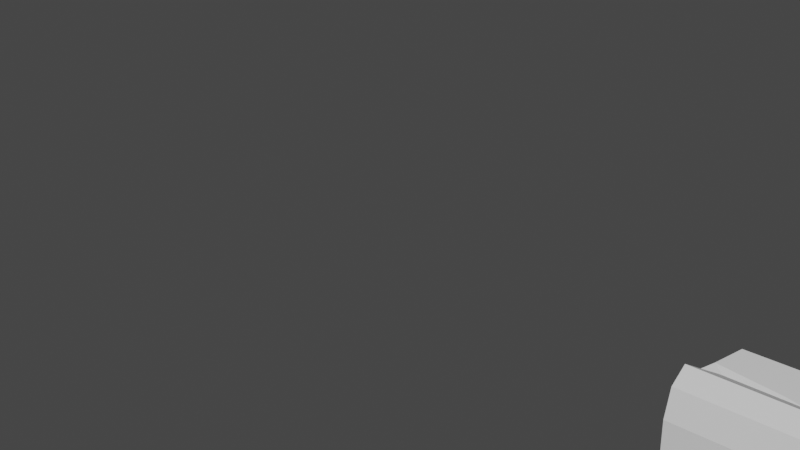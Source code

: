 # Source: largehuman.blend  (saved by Blender 2.90.8; exported with 4.5.12 LTS)
import bpy
from mathutils import Matrix  # noqa: F401  (used for matrix-valued properties, if any)

bpy.ops.wm.read_factory_settings(use_empty=True)
scene = bpy.context.scene
scene.name = 'Scene'

# ---- collections
col_collection = bpy.data.collections.new('Collection'); scene.collection.children.link(col_collection)
col_background = bpy.data.collections.new('Background'); scene.collection.children.link(col_background)

# ---- world
world_world = bpy.data.worlds.new('World'); scene.world = world_world
world_world.use_nodes = True; world_world.node_tree.nodes.clear()
_N = world_world.node_tree.nodes; _L = world_world.node_tree.links
n0 = _N.new('ShaderNodeOutputWorld'); n0.name = 'World Output'; n0.location = (300, 300)
n1 = _N.new('ShaderNodeBackground'); n1.name = 'Background'; n1.location = (10, 300)
n1.inputs[0].default_value = (0.05088, 0.05088, 0.05088, 1.0)
_L.new(n1.outputs[0], n0.inputs[0])
n0.is_active_output = True
world_world.color = (0.05088, 0.05088, 0.05088)
world_world.use_sun_shadow = False
world_world.sun_shadow_jitter_overblur = 0.0

# ---- meshes
me_cube_001 = bpy.data.meshes.new('Cube.001')
me_cube_001.from_pydata([(-0.1634, -0.4319, -0.6094), (-0.3055, -0.3697, 0.6195), (-0.1576, 0.1392, -0.5376), (-0.3055, 0.3586, 0.6471), (0.1413, -0.4319, -0.6094), (0.2729, -0.3697, 0.6195), (0.1471, 0.1392, -0.5376), (0.2729, 0.3586, 0.6471), (-0.5064, -0.6686, -0.1198), (-0.4901, 0.5294, 0.03263), (0.4901, 0.5294, 0.03263), (0.4738, -0.6686, -0.1198)], [], [(8, 1, 3, 9), (9, 3, 7, 10), (10, 7, 5, 11), (11, 5, 1, 8), (2, 6, 4, 0), (7, 3, 1, 5), (4, 11, 8, 0), (6, 10, 11, 4), (2, 9, 10, 6), (0, 8, 9, 2)])
_uv = me_cube_001.uv_layers.new(name='UVMap')
_uv.uv.foreach_set('vector', [0.5, 0.0, 0.625, 0.0, 0.625, 0.25, 0.5, 0.25, 0.5, 0.25, 0.625, 0.25, 0.625, 0.5, 0.5, 0.5, 0.5, 0.5, 0.625, 0.5, 0.625, 0.75, 0.5, 0.75, 0.5, 0.75, 0.625, 0.75, 0.625, 1.0, 0.5, 1.0, 0.125, 0.5, 0.375, 0.5, 0.375, 0.75, 0.125, 0.75, 0.625, 0.5, 0.875, 0.5, 0.875, 0.75, 0.625, 0.75, 0.375, 0.75, 0.5, 0.75, 0.5, 1.0, 0.375, 1.0, 0.375, 0.5, 0.5, 0.5, 0.5, 0.75, 0.375, 0.75, 0.375, 0.25, 0.5, 0.25, 0.5, 0.5, 0.375, 0.5, 0.375, 0.0, 0.5, 0.0, 0.5, 0.25, 0.375, 0.25])
me_cube_001.use_remesh_fix_poles = True
me_cube_001.use_remesh_preserve_attributes = False
me_cube_001.use_mirror_vertex_groups = False
me_cube_001.update()
me_cube_002 = bpy.data.meshes.new('Cube.002')
me_cube_002.from_pydata([(0.282, 0.1242, 0.4317), (0.282, 0.3995, -0.2053), (0.282, -0.3995, 0.2053), (0.282, -0.1242, -0.4317), (-0.282, 0.1242, 0.4317), (-0.282, 0.3995, -0.2053), (-0.282, -0.3995, 0.2053), (-0.282, -0.1242, -0.4317)], [], [(0, 2, 3, 1), (2, 6, 7, 3), (6, 4, 5, 7), (4, 0, 1, 5), (2, 6, 4, 0), (7, 3, 1, 5)])
_uv = me_cube_002.uv_layers.new(name='UVMap')
_uv.uv.foreach_set('vector', [0.375, 0.0, 0.375, 0.25, 0.625, 0.25, 0.625, 0.0, 0.375, 0.25, 0.375, 0.5, 0.625, 0.5, 0.625, 0.25, 0.375, 0.5, 0.375, 0.75, 0.625, 0.75, 0.625, 0.5, 0.375, 0.75, 0.375, 1.0, 0.625, 1.0, 0.625, 0.75, 0.125, 0.5, 0.375, 0.5, 0.375, 0.75, 0.125, 0.75, 0.625, 0.5, 0.875, 0.5, 0.875, 0.75, 0.625, 0.75])
me_cube_002.use_remesh_fix_poles = True
me_cube_002.use_remesh_preserve_attributes = False
me_cube_002.use_mirror_vertex_groups = False
me_cube_002.update()
me_cube_003 = bpy.data.meshes.new('Cube.003')
me_cube_003.from_pydata([(-0.8654, -0.8853, -1.117), (-0.7035, -0.6003, 0.3618), (-0.8654, 0.6007, -1.137), (-0.6797, 0.3287, 0.8919), (0.8256, -0.8853, -1.117), (0.6373, -0.6003, 0.3618), (0.8256, 0.6007, -1.137), (0.5895, 0.3287, 0.884), (-1.086, -0.9913, -0.1977), (-1.086, 1.005, -0.03868), (1.006, 1.005, -0.03868), (1.006, -0.9913, -0.1977), (-1.059, 0.8058, -0.7101), (0.9995, 0.8058, -0.7101), (0.9995, -0.9052, -0.5643), (-1.059, -0.9052, -0.5643)], [], [(8, 1, 3, 9), (9, 3, 7, 10), (10, 7, 5, 11), (11, 5, 1, 8), (2, 6, 4, 0), (7, 3, 1, 5), (14, 11, 8, 15), (13, 10, 11, 14), (12, 9, 10, 13), (15, 8, 9, 12), (0, 15, 12, 2), (2, 12, 13, 6), (6, 13, 14, 4), (4, 14, 15, 0)])
_uv = me_cube_003.uv_layers.new(name='UVMap')
_uv.uv.foreach_set('vector', [0.5341, 0.0, 0.625, 0.0, 0.625, 0.25, 0.5341, 0.25, 0.5341, 0.25, 0.625, 0.25, 0.625, 0.5, 0.5341, 0.5, 0.5341, 0.5, 0.625, 0.5, 0.625, 0.75, 0.5341, 0.75, 0.5341, 0.75, 0.625, 0.75, 0.625, 1.0, 0.5341, 1.0, 0.125, 0.5318, 0.375, 0.5318, 0.375, 0.75, 0.125, 0.75, 0.625, 0.5, 0.875, 0.5, 0.875, 0.75, 0.625, 0.75, 0.4546, 0.75, 0.5341, 0.75, 0.5341, 1.0, 0.4546, 1.0, 0.4546, 0.5, 0.5341, 0.5, 0.5341, 0.75, 0.4546, 0.75, 0.4546, 0.25, 0.5341, 0.25, 0.5341, 0.5, 0.4546, 0.5, 0.4546, 0.0, 0.5341, 0.0, 0.5341, 0.25, 0.4546, 0.25, 0.375, 0.0, 0.4546, 0.0, 0.4546, 0.25, 0.375, 0.2182, 0.375, 0.2182, 0.4546, 0.25, 0.4546, 0.5, 0.375, 0.5318, 0.375, 0.5318, 0.4546, 0.5, 0.4546, 0.75, 0.375, 0.75, 0.375, 0.75, 0.4546, 0.75, 0.4546, 1.0, 0.375, 1.0])
me_cube_003.use_remesh_fix_poles = True
me_cube_003.use_remesh_preserve_attributes = False
me_cube_003.use_mirror_vertex_groups = False
me_cube_003.update()
me_cube_004 = bpy.data.meshes.new('Cube.004')
me_cube_004.from_pydata([(-0.706, -0.6861, 0.452), (-0.706, -0.6861, -0.452), (-0.706, 0.6132, 0.452), (-0.706, 0.6132, -0.452), (0.706, -0.6861, 0.452), (0.706, -0.6861, -0.452), (0.706, 0.6132, 0.452), (0.706, 0.6132, -0.452), (-0.706, -0.6861, 0.0), (-0.706, 0.4475, -0.07289), (0.706, 0.4475, -0.07289), (0.706, -0.6861, 0.0)], [], [(8, 9, 3, 1), (9, 10, 7, 3), (10, 11, 5, 7), (11, 8, 1, 5), (2, 6, 4, 0), (7, 3, 1, 5), (4, 0, 8, 11), (6, 4, 11, 10), (2, 6, 10, 9), (0, 2, 9, 8)])
_uv = me_cube_004.uv_layers.new(name='UVMap')
_uv.uv.foreach_set('vector', [0.5, 0.0, 0.5, 0.25, 0.625, 0.25, 0.625, 0.0, 0.5, 0.25, 0.5, 0.5, 0.625, 0.5, 0.625, 0.25, 0.5, 0.5, 0.5, 0.75, 0.625, 0.75, 0.625, 0.5, 0.5, 0.75, 0.5, 1.0, 0.625, 1.0, 0.625, 0.75, 0.125, 0.5, 0.375, 0.5, 0.375, 0.75, 0.125, 0.75, 0.625, 0.5, 0.875, 0.5, 0.875, 0.75, 0.625, 0.75, 0.375, 0.75, 0.375, 1.0, 0.5, 1.0, 0.5, 0.75, 0.375, 0.5, 0.375, 0.75, 0.5, 0.75, 0.5, 0.5, 0.375, 0.25, 0.375, 0.5, 0.5, 0.5, 0.5, 0.25, 0.375, 0.0, 0.375, 0.25, 0.5, 0.25, 0.5, 0.0])
me_cube_004.use_remesh_fix_poles = True
me_cube_004.use_remesh_preserve_attributes = False
me_cube_004.use_mirror_vertex_groups = False
me_cube_004.update()
me_cube_005 = bpy.data.meshes.new('Cube.005')
me_cube_005.from_pydata([(1.115, 0.6439, -0.2336), (0.8367, 0.6041, 0.6763), (1.115, -0.8349, -0.2336), (0.8367, -0.8349, 0.6763), (-1.079, 0.6439, -0.2336), (-0.821, 0.6041, 0.6763), (-1.079, -0.8349, -0.28), (-0.821, -0.8349, 0.6763), (0.0145, -0.6361, -0.5782), (0.007875, -0.8349, 0.6763), (0.0145, 0.6903, -0.3198), (0.007875, 0.7499, 0.5239), (0.9562, 0.8594, 0.2268), (0.9562, -0.8349, 0.2003), (-0.9375, -0.8349, 0.1799), (-0.9375, 0.8594, 0.2064), (0.007875, 0.8594, 0.06946), (0.007875, -0.8349, 0.04296)], [], [(12, 1, 3, 13), (17, 9, 7, 14), (14, 7, 5, 15), (16, 11, 1, 12), (8, 6, 4, 10), (9, 3, 1, 11), (7, 9, 11, 5), (2, 8, 10, 0), (15, 5, 11, 16), (13, 3, 9, 17), (2, 13, 17, 8), (4, 15, 16, 10), (10, 16, 12, 0), (6, 14, 15, 4), (8, 17, 14, 6), (0, 12, 13, 2)])
_uv = me_cube_005.uv_layers.new(name='UVMap')
_uv.uv.foreach_set('vector', [0.515, 0.0, 0.625, 0.0, 0.625, 0.25, 0.515, 0.25, 0.515, 0.375, 0.625, 0.375, 0.625, 0.5, 0.515, 0.5, 0.515, 0.5, 0.625, 0.5, 0.625, 0.75, 0.515, 0.75, 0.515, 0.875, 0.625, 0.875, 0.625, 1.0, 0.515, 1.0, 0.25, 0.5, 0.375, 0.5, 0.375, 0.75, 0.25, 0.75, 0.75, 0.5, 0.875, 0.5, 0.875, 0.75, 0.75, 0.75, 0.625, 0.5, 0.75, 0.5, 0.75, 0.75, 0.625, 0.75, 0.125, 0.5, 0.25, 0.5, 0.25, 0.75, 0.125, 0.75, 0.515, 0.75, 0.625, 0.75, 0.625, 0.875, 0.515, 0.875, 0.515, 0.25, 0.625, 0.25, 0.625, 0.375, 0.515, 0.375, 0.375, 0.25, 0.515, 0.25, 0.515, 0.375, 0.375, 0.375, 0.375, 0.75, 0.515, 0.75, 0.515, 0.875, 0.375, 0.875, 0.375, 0.875, 0.515, 0.875, 0.515, 1.0, 0.375, 1.0, 0.375, 0.5, 0.515, 0.5, 0.515, 0.75, 0.375, 0.75, 0.375, 0.375, 0.515, 0.375, 0.515, 0.5, 0.375, 0.5, 0.375, 0.0, 0.515, 0.0, 0.515, 0.25, 0.375, 0.25])
me_cube_005.use_remesh_fix_poles = True
me_cube_005.use_remesh_preserve_attributes = False
me_cube_005.use_mirror_vertex_groups = False
me_cube_005.update()
me_icosphere = bpy.data.meshes.new('Icosphere')
me_icosphere.from_pydata([(0.0, 0.0, 0.4198), (-0.3038, 0.2207, 0.1877), (0.116, 0.3571, 0.1877), (0.3755, 0.0, 0.1877), (0.116, -0.3571, 0.1877), (-0.3038, -0.2207, 0.1877), (-0.116, 0.3571, -0.1877), (0.3038, 0.2207, -0.1877), (0.3038, -0.2207, -0.1877), (-0.116, -0.3571, -0.1877), (-0.3755, 0.0, -0.1877), (0.0, 0.0, -0.4198), (0.0682, 0.2099, 0.3571), (-0.1785, 0.1297, 0.3571), (-0.1103, 0.3396, 0.2207), (-0.3571, 0.0, 0.2207), (-0.1785, -0.1297, 0.3571), (0.2207, 0.0, 0.3571), (0.2889, 0.2099, 0.2207), (0.0682, -0.2099, 0.3571), (0.2889, -0.2099, 0.2207), (-0.1103, -0.3396, 0.2207), (-0.3992, 0.1297, 0.0), (-0.3992, -0.1297, 0.0), (0.0, 0.4198, 0.0), (-0.2467, 0.3396, 0.0), (0.3992, 0.1297, 0.0), (0.2467, 0.3396, 0.0), (0.2467, -0.3396, 0.0), (0.3992, -0.1297, 0.0), (-0.2467, -0.3396, 0.0), (0.0, -0.4198, 0.0), (-0.2889, 0.2099, -0.2207), (0.1103, 0.3396, -0.2207), (0.3571, 0.0, -0.2207), (0.1103, -0.3396, -0.2207), (-0.2889, -0.2099, -0.2207), (-0.0682, 0.2099, -0.3571), (-0.2207, 0.0, -0.3571), (0.1785, 0.1297, -0.3571), (0.1785, -0.1297, -0.3571), (-0.0682, -0.2099, -0.3571)], [], [(0, 12, 13), (1, 13, 15), (0, 17, 12), (0, 19, 17), (0, 16, 19), (1, 15, 22), (2, 24, 14), (3, 26, 18), (4, 28, 20), (5, 30, 21), (1, 22, 25), (2, 27, 24), (3, 29, 26), (4, 31, 28), (5, 30, 23), (6, 32, 37), (7, 33, 39), (8, 34, 40), (9, 35, 41), (10, 36, 38), (38, 41, 11), (38, 36, 41), (36, 9, 41), (41, 40, 11), (41, 35, 40), (35, 8, 40), (40, 39, 11), (40, 34, 39), (34, 7, 39), (39, 37, 11), (39, 33, 37), (33, 6, 37), (37, 38, 11), (37, 32, 38), (32, 10, 38), (23, 36, 10), (23, 30, 36), (30, 9, 36), (31, 9, 35), (31, 35, 28), (28, 8, 35), (29, 8, 34), (29, 34, 26), (26, 34, 7), (27, 33, 7), (27, 33, 24), (24, 6, 33), (25, 32, 6), (25, 22, 32), (22, 10, 32), (30, 9, 31), (30, 31, 21), (21, 31, 4), (28, 8, 29), (28, 29, 20), (20, 29, 3), (26, 7, 27), (26, 27, 18), (18, 27, 2), (24, 25, 6), (24, 25, 14), (14, 1, 25), (22, 23, 10), (22, 15, 23), (15, 5, 23), (16, 5, 21), (16, 21, 19), (19, 21, 4), (19, 4, 20), (19, 20, 17), (17, 20, 3), (17, 3, 18), (17, 18, 12), (12, 18, 2), (15, 5, 16), (15, 13, 16), (13, 16, 0), (12, 2, 14), (12, 14, 13), (13, 14, 1)])
_uv = me_icosphere.uv_layers.new(name='UVMap')
_uv.uv.foreach_set('vector', [0.8182, 0.0, 0.8636, 0.07873, 0.7727, 0.07873, 0.7273, 0.1575, 0.6818, 0.07873, 0.6364, 0.1575, 0.09091, 0.0, 0.1364, 0.07873, 0.04545, 0.07873, 0.2727, 0.0, 0.3182, 0.07873, 0.2273, 0.07873, 0.4545, 0.0, 0.5, 0.07873, 0.4091, 0.07873, 0.7273, 0.1575, 0.6364, 0.1575, 0.6818, 0.2362, 0.9091, 0.1575, 0.8636, 0.2362, 0.8182, 0.1575, 0.1818, 0.1575, 0.1364, 0.2362, 0.09091, 0.1575, 0.3636, 0.1575, 0.3182, 0.2362, 0.2727, 0.1575, 0.5455, 0.1575, 0.5, 0.2362, 0.4545, 0.1575, 0.7273, 0.1575, 0.6818, 0.2362, 0.7727, 0.2362, 0.9091, 0.1575, 0.9545, 0.2362, 0.8636, 0.2362, 0.1818, 0.1575, 0.2273, 0.2362, 0.1364, 0.2362, 0.3636, 0.1575, 0.4091, 0.2362, 0.3182, 0.2362, 0.5455, 0.1575, 0.5, 0.2362, 0.5909, 0.2362, 0.8182, 0.3149, 0.7273, 0.3149, 0.7727, 0.3937, 1.0, 0.3149, 0.9091, 0.3149, 0.9545, 0.3937, 0.2727, 0.3149, 0.1818, 0.3149, 0.2273, 0.3937, 0.4545, 0.3149, 0.3636, 0.3149, 0.4091, 0.3937, 0.6364, 0.3149, 0.5455, 0.3149, 0.5909, 0.3937, 0.5909, 0.3937, 0.5, 0.3937, 0.5455, 0.4724, 0.5909, 0.3937, 0.5455, 0.3149, 0.5, 0.3937, 0.5455, 0.3149, 0.4545, 0.3149, 0.5, 0.3937, 0.4091, 0.3937, 0.3182, 0.3937, 0.3636, 0.4724, 0.4091, 0.3937, 0.3636, 0.3149, 0.3182, 0.3937, 0.3636, 0.3149, 0.2727, 0.3149, 0.3182, 0.3937, 0.2273, 0.3937, 0.1364, 0.3937, 0.1818, 0.4724, 0.2273, 0.3937, 0.1818, 0.3149, 0.1364, 0.3937, 0.1818, 0.3149, 0.09091, 0.3149, 0.1364, 0.3937, 0.9545, 0.3937, 0.8636, 0.3937, 0.9091, 0.4724, 0.9545, 0.3937, 0.9091, 0.3149, 0.8636, 0.3937, 0.9091, 0.3149, 0.8182, 0.3149, 0.8636, 0.3937, 0.7727, 0.3937, 0.6818, 0.3937, 0.7273, 0.4724, 0.7727, 0.3937, 0.7273, 0.3149, 0.6818, 0.3937, 0.7273, 0.3149, 0.6364, 0.3149, 0.6818, 0.3937, 0.5909, 0.2362, 0.5455, 0.3149, 0.6364, 0.3149, 0.5909, 0.2362, 0.5, 0.2362, 0.5455, 0.3149, 0.5, 0.2362, 0.4545, 0.3149, 0.5455, 0.3149, 0.4091, 0.2362, 0.4545, 0.3149, 0.3636, 0.3149, 0.4091, 0.2362, 0.3636, 0.3149, 0.3182, 0.2362, 0.3182, 0.2362, 0.2727, 0.3149, 0.3636, 0.3149, 0.2273, 0.2362, 0.2727, 0.3149, 0.1818, 0.3149, 0.2273, 0.2362, 0.1818, 0.3149, 0.1364, 0.2362, 0.1364, 0.2362, 0.1818, 0.3149, 0.09091, 0.3149, 0.9545, 0.2362, 0.9091, 0.3149, 1.0, 0.3149, 0.9545, 0.2362, 0.9091, 0.3149, 0.8636, 0.2362, 0.8636, 0.2362, 0.8182, 0.3149, 0.9091, 0.3149, 0.7727, 0.2362, 0.7273, 0.3149, 0.8182, 0.3149, 0.7727, 0.2362, 0.6818, 0.2362, 0.7273, 0.3149, 0.6818, 0.2362, 0.6364, 0.3149, 0.7273, 0.3149, 0.5, 0.2362, 0.4545, 0.3149, 0.4091, 0.2362, 0.5, 0.2362, 0.4091, 0.2362, 0.4545, 0.1575, 0.4545, 0.1575, 0.4091, 0.2362, 0.3636, 0.1575, 0.3182, 0.2362, 0.2727, 0.3149, 0.2273, 0.2362, 0.3182, 0.2362, 0.2273, 0.2362, 0.2727, 0.1575, 0.2727, 0.1575, 0.2273, 0.2362, 0.1818, 0.1575, 0.1364, 0.2362, 0.09091, 0.3149, 0.04545, 0.2362, 0.1364, 0.2362, 0.04545, 0.2362, 0.09091, 0.1575, 0.09091, 0.1575, 0.04545, 0.2362, 0.0, 0.1575, 0.8636, 0.2362, 0.7727, 0.2362, 0.8182, 0.3149, 0.8636, 0.2362, 0.7727, 0.2362, 0.8182, 0.1575, 0.8182, 0.1575, 0.7273, 0.1575, 0.7727, 0.2362, 0.6818, 0.2362, 0.5909, 0.2362, 0.6364, 0.3149, 0.6818, 0.2362, 0.6364, 0.1575, 0.5909, 0.2362, 0.6364, 0.1575, 0.5455, 0.1575, 0.5909, 0.2362, 0.5, 0.07873, 0.5455, 0.1575, 0.4545, 0.1575, 0.5, 0.07873, 0.4545, 0.1575, 0.4091, 0.07873, 0.4091, 0.07873, 0.4545, 0.1575, 0.3636, 0.1575, 0.3182, 0.07873, 0.3636, 0.1575, 0.2727, 0.1575, 0.3182, 0.07873, 0.2727, 0.1575, 0.2273, 0.07873, 0.2273, 0.07873, 0.2727, 0.1575, 0.1818, 0.1575, 0.1364, 0.07873, 0.1818, 0.1575, 0.09091, 0.1575, 0.1364, 0.07873, 0.09091, 0.1575, 0.04545, 0.07873, 0.04545, 0.07873, 0.09091, 0.1575, 0.0, 0.1575, 0.6364, 0.1575, 0.5455, 0.1575, 0.5909, 0.07873, 0.6364, 0.1575, 0.6818, 0.07873, 0.5909, 0.07873, 0.6818, 0.07873, 0.5909, 0.07873, 0.6364, 0.0, 0.8636, 0.07873, 0.9091, 0.1575, 0.8182, 0.1575, 0.8636, 0.07873, 0.8182, 0.1575, 0.7727, 0.07873, 0.7727, 0.07873, 0.8182, 0.1575, 0.7273, 0.1575])
me_icosphere.use_remesh_fix_poles = True
me_icosphere.use_remesh_preserve_attributes = False
me_icosphere.use_mirror_vertex_groups = False
me_icosphere.update()
me_cube_006 = bpy.data.meshes.new('Cube.006')
me_cube_006.from_pydata([(-0.05694, 0.3637, 0.7201), (0.4902, 0.3637, -0.4458), (-0.05694, -0.3637, 0.7201), (0.4902, -0.3637, -0.4458), (-0.3905, 0.3637, 0.442), (0.03776, 0.2611, -0.7239), (-0.3905, -0.3637, 0.442), (0.03776, -0.2611, -0.7239), (0.2982, 0.3637, 0.1159), (0.2982, -0.3637, 0.1159), (-0.2693, -0.3637, -0.4614), (-0.2693, 0.3637, -0.4614)], [], [(8, 9, 3, 1), (9, 10, 7, 3), (10, 11, 5, 7), (11, 8, 1, 5), (2, 0, 4, 6), (7, 5, 1, 3), (4, 0, 8, 11), (6, 4, 11, 10), (2, 6, 10, 9), (0, 2, 9, 8)])
_uv = me_cube_006.uv_layers.new(name='UVMap')
_uv.uv.foreach_set('vector', [0.5575, 0.0, 0.5575, 0.25, 0.625, 0.25, 0.625, 0.0, 0.5575, 0.25, 0.5575, 0.5, 0.625, 0.5, 0.625, 0.25, 0.5575, 0.5, 0.5575, 0.75, 0.625, 0.75, 0.625, 0.5, 0.5575, 0.75, 0.5575, 1.0, 0.625, 1.0, 0.625, 0.75, 0.125, 0.5, 0.125, 0.75, 0.375, 0.75, 0.375, 0.5, 0.625, 0.5, 0.625, 0.75, 0.875, 0.75, 0.875, 0.5, 0.375, 0.75, 0.375, 1.0, 0.5575, 1.0, 0.5575, 0.75, 0.375, 0.5, 0.375, 0.75, 0.5575, 0.75, 0.5575, 0.5, 0.375, 0.25, 0.375, 0.5, 0.5575, 0.5, 0.5575, 0.25, 0.375, 0.0, 0.375, 0.25, 0.5575, 0.25, 0.5575, 0.0])
me_cube_006.use_remesh_fix_poles = True
me_cube_006.use_remesh_preserve_attributes = False
me_cube_006.use_mirror_vertex_groups = False
me_cube_006.update()
me_icosphere_001 = bpy.data.meshes.new('Icosphere.001')
me_icosphere_001.from_pydata([(0.0, 0.0, 0.2894), (-0.2094, 0.1522, 0.1294), (0.08, 0.2462, 0.1294), (0.2589, 0.0, 0.1294), (0.08, -0.2462, 0.1294), (-0.2094, -0.1522, 0.1294), (-0.08, 0.2462, -0.1294), (0.2094, 0.1522, -0.1294), (0.2094, -0.1522, -0.1294), (-0.08, -0.2462, -0.1294), (-0.2589, 0.0, -0.1294), (0.0, 0.0, -0.2894), (0.04702, 0.1447, 0.2462), (-0.1231, 0.08944, 0.2462), (-0.07608, 0.2342, 0.1522), (-0.2462, 0.0, 0.1522), (-0.1231, -0.08944, 0.2462), (0.1522, 0.0, 0.2462), (0.1992, 0.1447, 0.1522), (0.04702, -0.1447, 0.2462), (0.1992, -0.1447, 0.1522), (-0.07608, -0.2342, 0.1522), (-0.2753, 0.08944, 0.0), (-0.2753, -0.08944, 0.0), (0.0, 0.2894, 0.0), (-0.1701, 0.2342, 0.0), (0.2753, 0.08944, 0.0), (0.1701, 0.2342, 0.0), (0.1701, -0.2342, 0.0), (0.2753, -0.08944, 0.0), (-0.1701, -0.2342, 0.0), (0.0, -0.2894, 0.0), (-0.1992, 0.1447, -0.1522), (0.07608, 0.2342, -0.1522), (0.2462, 0.0, -0.1522), (0.07608, -0.2342, -0.1522), (-0.1992, -0.1447, -0.1522), (-0.04702, 0.1447, -0.2462), (-0.1522, 0.0, -0.2462), (0.1231, 0.08944, -0.2462), (0.1231, -0.08944, -0.2462), (-0.04702, -0.1447, -0.2462)], [], [(0, 13, 12), (1, 13, 15), (0, 12, 17), (0, 17, 19), (0, 19, 16), (1, 15, 22), (2, 24, 14), (3, 26, 18), (4, 28, 20), (5, 21, 30), (1, 22, 25), (2, 27, 24), (3, 29, 26), (4, 31, 28), (5, 30, 23), (6, 37, 32), (7, 33, 39), (8, 34, 40), (9, 41, 35), (10, 38, 36), (38, 41, 11), (38, 41, 36), (36, 41, 9), (41, 40, 11), (41, 35, 40), (35, 8, 40), (40, 39, 11), (40, 34, 39), (34, 7, 39), (39, 37, 11), (39, 33, 37), (33, 37, 6), (37, 38, 11), (37, 38, 32), (32, 38, 10), (23, 10, 36), (23, 36, 30), (30, 36, 9), (31, 9, 35), (31, 35, 28), (28, 35, 8), (29, 8, 34), (29, 34, 26), (26, 34, 7), (27, 7, 33), (27, 33, 24), (24, 33, 6), (25, 6, 32), (25, 32, 22), (22, 32, 10), (30, 9, 31), (30, 31, 21), (21, 31, 4), (28, 8, 29), (28, 29, 20), (20, 29, 3), (26, 7, 27), (26, 27, 18), (18, 27, 2), (24, 6, 25), (24, 25, 14), (14, 1, 25), (22, 10, 23), (22, 15, 23), (15, 5, 23), (16, 21, 5), (16, 19, 21), (19, 4, 21), (19, 20, 4), (19, 17, 20), (17, 20, 3), (17, 3, 18), (17, 12, 18), (12, 2, 18), (15, 16, 5), (15, 13, 16), (13, 0, 16), (12, 14, 2), (12, 13, 14), (13, 1, 14)])
_uv = me_icosphere_001.uv_layers.new(name='UVMap')
_uv.uv.foreach_set('vector', [0.8182, 0.0, 0.7727, 0.07873, 0.8636, 0.07873, 0.7273, 0.1575, 0.6818, 0.07873, 0.6364, 0.1575, 0.09091, 0.0, 0.04545, 0.07873, 0.1364, 0.07873, 0.2727, 0.0, 0.2273, 0.07873, 0.3182, 0.07873, 0.4545, 0.0, 0.4091, 0.07873, 0.5, 0.07873, 0.7273, 0.1575, 0.6364, 0.1575, 0.6818, 0.2362, 0.9091, 0.1575, 0.8636, 0.2362, 0.8182, 0.1575, 0.1818, 0.1575, 0.1364, 0.2362, 0.09091, 0.1575, 0.3636, 0.1575, 0.3182, 0.2362, 0.2727, 0.1575, 0.5455, 0.1575, 0.4545, 0.1575, 0.5, 0.2362, 0.7273, 0.1575, 0.6818, 0.2362, 0.7727, 0.2362, 0.9091, 0.1575, 0.9545, 0.2362, 0.8636, 0.2362, 0.1818, 0.1575, 0.2273, 0.2362, 0.1364, 0.2362, 0.3636, 0.1575, 0.4091, 0.2362, 0.3182, 0.2362, 0.5455, 0.1575, 0.5, 0.2362, 0.5909, 0.2362, 0.8182, 0.3149, 0.7727, 0.3937, 0.7273, 0.3149, 1.0, 0.3149, 0.9091, 0.3149, 0.9545, 0.3937, 0.2727, 0.3149, 0.1818, 0.3149, 0.2273, 0.3937, 0.4545, 0.3149, 0.4091, 0.3937, 0.3636, 0.3149, 0.6364, 0.3149, 0.5909, 0.3937, 0.5455, 0.3149, 0.5909, 0.3937, 0.5, 0.3937, 0.5455, 0.4724, 0.5909, 0.3937, 0.5, 0.3937, 0.5455, 0.3149, 0.5455, 0.3149, 0.5, 0.3937, 0.4545, 0.3149, 0.4091, 0.3937, 0.3182, 0.3937, 0.3636, 0.4724, 0.4091, 0.3937, 0.3636, 0.3149, 0.3182, 0.3937, 0.3636, 0.3149, 0.2727, 0.3149, 0.3182, 0.3937, 0.2273, 0.3937, 0.1364, 0.3937, 0.1818, 0.4724, 0.2273, 0.3937, 0.1818, 0.3149, 0.1364, 0.3937, 0.1818, 0.3149, 0.09091, 0.3149, 0.1364, 0.3937, 0.9545, 0.3937, 0.8636, 0.3937, 0.9091, 0.4724, 0.9545, 0.3937, 0.9091, 0.3149, 0.8636, 0.3937, 0.9091, 0.3149, 0.8636, 0.3937, 0.8182, 0.3149, 0.7727, 0.3937, 0.6818, 0.3937, 0.7273, 0.4724, 0.7727, 0.3937, 0.6818, 0.3937, 0.7273, 0.3149, 0.7273, 0.3149, 0.6818, 0.3937, 0.6364, 0.3149, 0.5909, 0.2362, 0.6364, 0.3149, 0.5455, 0.3149, 0.5909, 0.2362, 0.5455, 0.3149, 0.5, 0.2362, 0.5, 0.2362, 0.5455, 0.3149, 0.4545, 0.3149, 0.4091, 0.2362, 0.4545, 0.3149, 0.3636, 0.3149, 0.4091, 0.2362, 0.3636, 0.3149, 0.3182, 0.2362, 0.3182, 0.2362, 0.3636, 0.3149, 0.2727, 0.3149, 0.2273, 0.2362, 0.2727, 0.3149, 0.1818, 0.3149, 0.2273, 0.2362, 0.1818, 0.3149, 0.1364, 0.2362, 0.1364, 0.2362, 0.1818, 0.3149, 0.09091, 0.3149, 0.9545, 0.2362, 1.0, 0.3149, 0.9091, 0.3149, 0.9545, 0.2362, 0.9091, 0.3149, 0.8636, 0.2362, 0.8636, 0.2362, 0.9091, 0.3149, 0.8182, 0.3149, 0.7727, 0.2362, 0.8182, 0.3149, 0.7273, 0.3149, 0.7727, 0.2362, 0.7273, 0.3149, 0.6818, 0.2362, 0.6818, 0.2362, 0.7273, 0.3149, 0.6364, 0.3149, 0.5, 0.2362, 0.4545, 0.3149, 0.4091, 0.2362, 0.5, 0.2362, 0.4091, 0.2362, 0.4545, 0.1575, 0.4545, 0.1575, 0.4091, 0.2362, 0.3636, 0.1575, 0.3182, 0.2362, 0.2727, 0.3149, 0.2273, 0.2362, 0.3182, 0.2362, 0.2273, 0.2362, 0.2727, 0.1575, 0.2727, 0.1575, 0.2273, 0.2362, 0.1818, 0.1575, 0.1364, 0.2362, 0.09091, 0.3149, 0.04545, 0.2362, 0.1364, 0.2362, 0.04545, 0.2362, 0.09091, 0.1575, 0.09091, 0.1575, 0.04545, 0.2362, 0.0, 0.1575, 0.8636, 0.2362, 0.8182, 0.3149, 0.7727, 0.2362, 0.8636, 0.2362, 0.7727, 0.2362, 0.8182, 0.1575, 0.8182, 0.1575, 0.7273, 0.1575, 0.7727, 0.2362, 0.6818, 0.2362, 0.6364, 0.3149, 0.5909, 0.2362, 0.6818, 0.2362, 0.6364, 0.1575, 0.5909, 0.2362, 0.6364, 0.1575, 0.5455, 0.1575, 0.5909, 0.2362, 0.5, 0.07873, 0.4545, 0.1575, 0.5455, 0.1575, 0.5, 0.07873, 0.4091, 0.07873, 0.4545, 0.1575, 0.4091, 0.07873, 0.3636, 0.1575, 0.4545, 0.1575, 0.3182, 0.07873, 0.2727, 0.1575, 0.3636, 0.1575, 0.3182, 0.07873, 0.2273, 0.07873, 0.2727, 0.1575, 0.2273, 0.07873, 0.2727, 0.1575, 0.1818, 0.1575, 0.1364, 0.07873, 0.1818, 0.1575, 0.09091, 0.1575, 0.1364, 0.07873, 0.04545, 0.07873, 0.09091, 0.1575, 0.04545, 0.07873, 0.0, 0.1575, 0.09091, 0.1575, 0.6364, 0.1575, 0.5909, 0.07873, 0.5455, 0.1575, 0.6364, 0.1575, 0.6818, 0.07873, 0.5909, 0.07873, 0.6818, 0.07873, 0.6364, 0.0, 0.5909, 0.07873, 0.8636, 0.07873, 0.8182, 0.1575, 0.9091, 0.1575, 0.8636, 0.07873, 0.7727, 0.07873, 0.8182, 0.1575, 0.7727, 0.07873, 0.7273, 0.1575, 0.8182, 0.1575])
me_icosphere_001.use_remesh_fix_poles = True
me_icosphere_001.use_remesh_preserve_attributes = False
me_icosphere_001.use_mirror_vertex_groups = False
me_icosphere_001.update()
me_cube_007 = bpy.data.meshes.new('Cube.007')
me_cube_007.from_pydata([(0.06783, -0.2351, -0.6996), (-0.4692, -0.2351, 0.5307), (0.06783, 0.2351, -0.6996), (-0.4692, 0.2351, 0.5307), (0.4528, -0.2351, -0.5376), (-0.05146, -0.2351, 0.7065), (0.4528, 0.2351, -0.5376), (-0.05146, 0.2351, 0.7065)], [], [(0, 1, 3, 2), (2, 3, 7, 6), (6, 7, 5, 4), (4, 5, 1, 0), (2, 6, 4, 0), (7, 3, 1, 5)])
_uv = me_cube_007.uv_layers.new(name='UVMap')
_uv.uv.foreach_set('vector', [0.375, 0.0, 0.625, 0.0, 0.625, 0.25, 0.375, 0.25, 0.375, 0.25, 0.625, 0.25, 0.625, 0.5, 0.375, 0.5, 0.375, 0.5, 0.625, 0.5, 0.625, 0.75, 0.375, 0.75, 0.375, 0.75, 0.625, 0.75, 0.625, 1.0, 0.375, 1.0, 0.125, 0.5, 0.375, 0.5, 0.375, 0.75, 0.125, 0.75, 0.625, 0.5, 0.875, 0.5, 0.875, 0.75, 0.625, 0.75])
me_cube_007.use_remesh_fix_poles = True
me_cube_007.use_remesh_preserve_attributes = False
me_cube_007.use_mirror_vertex_groups = False
me_cube_007.update()
me_cube_008 = bpy.data.meshes.new('Cube.008')
me_cube_008.from_pydata([(-0.04799, 0.1685, 0.5215), (0.1027, 0.1685, -0.6319), (-0.04799, -0.1685, 0.5215), (0.1027, -0.1685, -0.6319), (-0.2714, 0.1685, 0.4479), (-0.04405, 0.1685, -0.5445), (-0.2714, -0.1685, 0.4479), (-0.04405, -0.1685, -0.5445), (0.1117, 0.1685, 0.03681), (0.1117, -0.1685, 0.03681), (-0.1117, -0.1685, -0.03681), (-0.1117, 0.1685, -0.03681)], [], [(8, 9, 3, 1), (9, 10, 7, 3), (10, 11, 5, 7), (11, 8, 1, 5), (2, 6, 4, 0), (7, 5, 1, 3), (4, 0, 8, 11), (6, 4, 11, 10), (2, 6, 10, 9), (0, 2, 9, 8)])
_uv = me_cube_008.uv_layers.new(name='UVMap')
_uv.uv.foreach_set('vector', [0.5, 0.0, 0.5, 0.25, 0.625, 0.25, 0.625, 0.0, 0.5, 0.25, 0.5, 0.5, 0.625, 0.5, 0.625, 0.25, 0.5, 0.5, 0.5, 0.75, 0.625, 0.75, 0.625, 0.5, 0.5, 0.75, 0.5, 1.0, 0.625, 1.0, 0.625, 0.75, 0.125, 0.5, 0.375, 0.5, 0.375, 0.75, 0.125, 0.75, 0.625, 0.5, 0.625, 0.75, 0.875, 0.75, 0.875, 0.5, 0.375, 0.75, 0.375, 1.0, 0.5, 1.0, 0.5, 0.75, 0.375, 0.5, 0.375, 0.75, 0.5, 0.75, 0.5, 0.5, 0.375, 0.25, 0.375, 0.5, 0.5, 0.5, 0.5, 0.25, 0.375, 0.0, 0.375, 0.25, 0.5, 0.25, 0.5, 0.0])
me_cube_008.use_remesh_fix_poles = True
me_cube_008.use_remesh_preserve_attributes = False
me_cube_008.use_mirror_vertex_groups = False
me_cube_008.update()
me_cube_009 = bpy.data.meshes.new('Cube.009')
me_cube_009.from_pydata([(0.2145, -1.939, 0.1427), (-0.01478, -1.939, -0.3291), (0.2145, -2.212, 0.1427), (-0.01478, -2.212, -0.3291), (0.09147, -1.939, 0.2409), (-0.134, -1.939, -0.3613), (0.09147, -2.212, 0.2409), (-0.134, -2.212, -0.3613), (-0.002791, -1.939, -0.1297), (-0.002791, -2.212, -0.1297), (-0.1258, -2.212, -0.03156), (-0.1258, -1.939, -0.03156)], [], [(8, 9, 3, 1), (9, 10, 7, 3), (10, 11, 5, 7), (11, 8, 1, 5), (2, 6, 4, 0), (7, 5, 1, 3), (4, 0, 8, 11), (6, 4, 11, 10), (2, 6, 10, 9), (0, 2, 9, 8)])
_uv = me_cube_009.uv_layers.new(name='UVMap')
_uv.uv.foreach_set('vector', [0.5525, 0.0, 0.5525, 0.25, 0.625, 0.25, 0.625, 0.0, 0.5525, 0.25, 0.5525, 0.5, 0.625, 0.5, 0.625, 0.25, 0.5525, 0.5, 0.5525, 0.75, 0.625, 0.75, 0.625, 0.5, 0.5525, 0.75, 0.5525, 1.0, 0.625, 1.0, 0.625, 0.75, 0.125, 0.5, 0.375, 0.5, 0.375, 0.75, 0.125, 0.75, 0.625, 0.5, 0.625, 0.75, 0.875, 0.75, 0.875, 0.5, 0.375, 0.75, 0.375, 1.0, 0.5525, 1.0, 0.5525, 0.75, 0.375, 0.5, 0.375, 0.75, 0.5525, 0.75, 0.5525, 0.5, 0.375, 0.25, 0.375, 0.5, 0.5525, 0.5, 0.5525, 0.25, 0.375, 0.0, 0.375, 0.25, 0.5525, 0.25, 0.5525, 0.0])
me_cube_009.use_remesh_fix_poles = True
me_cube_009.use_remesh_preserve_attributes = False
me_cube_009.use_mirror_vertex_groups = False
me_cube_009.update()
me_icosphere_002 = bpy.data.meshes.new('Icosphere.002')
me_icosphere_002.from_pydata([(0.0, 0.0, 0.4198), (0.3038, 0.2207, 0.1877), (-0.116, 0.3571, 0.1877), (-0.3755, 0.0, 0.1877), (-0.116, -0.3571, 0.1877), (0.3038, -0.2207, 0.1877), (0.116, 0.3571, -0.1877), (-0.3038, 0.2207, -0.1877), (-0.3038, -0.2207, -0.1877), (0.116, -0.3571, -0.1877), (0.3755, 0.0, -0.1877), (0.0, 0.0, -0.4198), (-0.0682, 0.2099, 0.3571), (0.1785, 0.1297, 0.3571), (0.1103, 0.3396, 0.2207), (0.3571, 0.0, 0.2207), (0.1785, -0.1297, 0.3571), (-0.2207, 0.0, 0.3571), (-0.2889, 0.2099, 0.2207), (-0.0682, -0.2099, 0.3571), (-0.2889, -0.2099, 0.2207), (0.1103, -0.3396, 0.2207), (0.3992, 0.1297, 0.0), (0.3992, -0.1297, 0.0), (0.0, 0.4198, 0.0), (0.2467, 0.3396, 0.0), (-0.3992, 0.1297, 0.0), (-0.2467, 0.3396, 0.0), (-0.2467, -0.3396, 0.0), (-0.3992, -0.1297, 0.0), (0.2467, -0.3396, 0.0), (0.0, -0.4198, 0.0), (0.2889, 0.2099, -0.2207), (-0.1103, 0.3396, -0.2207), (-0.3571, 0.0, -0.2207), (-0.1103, -0.3396, -0.2207), (0.2889, -0.2099, -0.2207), (0.0682, 0.2099, -0.3571), (0.2207, 0.0, -0.3571), (-0.1785, 0.1297, -0.3571), (-0.1785, -0.1297, -0.3571), (0.0682, -0.2099, -0.3571)], [], [(0, 13, 12), (1, 13, 15), (0, 12, 17), (0, 17, 19), (0, 19, 16), (1, 15, 22), (2, 14, 24), (3, 18, 26), (4, 20, 28), (5, 21, 30), (1, 22, 25), (2, 24, 27), (3, 26, 29), (4, 28, 31), (5, 30, 23), (6, 32, 37), (7, 33, 39), (8, 34, 40), (9, 35, 41), (10, 36, 38), (38, 41, 11), (38, 36, 41), (36, 9, 41), (41, 40, 11), (41, 35, 40), (35, 8, 40), (40, 39, 11), (40, 34, 39), (34, 7, 39), (39, 37, 11), (39, 33, 37), (33, 6, 37), (37, 38, 11), (37, 32, 38), (32, 10, 38), (23, 36, 10), (23, 30, 36), (30, 9, 36), (31, 35, 9), (31, 28, 35), (28, 8, 35), (29, 34, 8), (29, 26, 34), (26, 7, 34), (27, 33, 7), (27, 24, 33), (24, 6, 33), (25, 32, 6), (25, 22, 32), (22, 10, 32), (30, 31, 9), (30, 21, 31), (21, 4, 31), (28, 29, 8), (28, 20, 29), (20, 3, 29), (26, 27, 7), (26, 18, 27), (18, 2, 27), (24, 25, 6), (24, 14, 25), (14, 1, 25), (22, 23, 10), (22, 15, 23), (15, 5, 23), (16, 21, 5), (16, 19, 21), (19, 4, 21), (19, 20, 4), (19, 17, 20), (17, 3, 20), (17, 18, 3), (17, 12, 18), (12, 2, 18), (15, 16, 5), (15, 13, 16), (13, 0, 16), (12, 14, 2), (12, 13, 14), (13, 1, 14)])
_uv = me_icosphere_002.uv_layers.new(name='UVMap')
_uv.uv.foreach_set('vector', [0.8182, 0.0, 0.7727, 0.07873, 0.8636, 0.07873, 0.7273, 0.1575, 0.6818, 0.07873, 0.6364, 0.1575, 0.09091, 0.0, 0.04545, 0.07873, 0.1364, 0.07873, 0.2727, 0.0, 0.2273, 0.07873, 0.3182, 0.07873, 0.4545, 0.0, 0.4091, 0.07873, 0.5, 0.07873, 0.7273, 0.1575, 0.6364, 0.1575, 0.6818, 0.2362, 0.9091, 0.1575, 0.8182, 0.1575, 0.8636, 0.2362, 0.1818, 0.1575, 0.09091, 0.1575, 0.1364, 0.2362, 0.3636, 0.1575, 0.2727, 0.1575, 0.3182, 0.2362, 0.5455, 0.1575, 0.4545, 0.1575, 0.5, 0.2362, 0.7273, 0.1575, 0.6818, 0.2362, 0.7727, 0.2362, 0.9091, 0.1575, 0.8636, 0.2362, 0.9545, 0.2362, 0.1818, 0.1575, 0.1364, 0.2362, 0.2273, 0.2362, 0.3636, 0.1575, 0.3182, 0.2362, 0.4091, 0.2362, 0.5455, 0.1575, 0.5, 0.2362, 0.5909, 0.2362, 0.8182, 0.3149, 0.7273, 0.3149, 0.7727, 0.3937, 1.0, 0.3149, 0.9091, 0.3149, 0.9545, 0.3937, 0.2727, 0.3149, 0.1818, 0.3149, 0.2273, 0.3937, 0.4545, 0.3149, 0.3636, 0.3149, 0.4091, 0.3937, 0.6364, 0.3149, 0.5455, 0.3149, 0.5909, 0.3937, 0.5909, 0.3937, 0.5, 0.3937, 0.5455, 0.4724, 0.5909, 0.3937, 0.5455, 0.3149, 0.5, 0.3937, 0.5455, 0.3149, 0.4545, 0.3149, 0.5, 0.3937, 0.4091, 0.3937, 0.3182, 0.3937, 0.3636, 0.4724, 0.4091, 0.3937, 0.3636, 0.3149, 0.3182, 0.3937, 0.3636, 0.3149, 0.2727, 0.3149, 0.3182, 0.3937, 0.2273, 0.3937, 0.1364, 0.3937, 0.1818, 0.4724, 0.2273, 0.3937, 0.1818, 0.3149, 0.1364, 0.3937, 0.1818, 0.3149, 0.09091, 0.3149, 0.1364, 0.3937, 0.9545, 0.3937, 0.8636, 0.3937, 0.9091, 0.4724, 0.9545, 0.3937, 0.9091, 0.3149, 0.8636, 0.3937, 0.9091, 0.3149, 0.8182, 0.3149, 0.8636, 0.3937, 0.7727, 0.3937, 0.6818, 0.3937, 0.7273, 0.4724, 0.7727, 0.3937, 0.7273, 0.3149, 0.6818, 0.3937, 0.7273, 0.3149, 0.6364, 0.3149, 0.6818, 0.3937, 0.5909, 0.2362, 0.5455, 0.3149, 0.6364, 0.3149, 0.5909, 0.2362, 0.5, 0.2362, 0.5455, 0.3149, 0.5, 0.2362, 0.4545, 0.3149, 0.5455, 0.3149, 0.4091, 0.2362, 0.3636, 0.3149, 0.4545, 0.3149, 0.4091, 0.2362, 0.3182, 0.2362, 0.3636, 0.3149, 0.3182, 0.2362, 0.2727, 0.3149, 0.3636, 0.3149, 0.2273, 0.2362, 0.1818, 0.3149, 0.2727, 0.3149, 0.2273, 0.2362, 0.1364, 0.2362, 0.1818, 0.3149, 0.1364, 0.2362, 0.09091, 0.3149, 0.1818, 0.3149, 0.9545, 0.2362, 0.9091, 0.3149, 1.0, 0.3149, 0.9545, 0.2362, 0.8636, 0.2362, 0.9091, 0.3149, 0.8636, 0.2362, 0.8182, 0.3149, 0.9091, 0.3149, 0.7727, 0.2362, 0.7273, 0.3149, 0.8182, 0.3149, 0.7727, 0.2362, 0.6818, 0.2362, 0.7273, 0.3149, 0.6818, 0.2362, 0.6364, 0.3149, 0.7273, 0.3149, 0.5, 0.2362, 0.4091, 0.2362, 0.4545, 0.3149, 0.5, 0.2362, 0.4545, 0.1575, 0.4091, 0.2362, 0.4545, 0.1575, 0.3636, 0.1575, 0.4091, 0.2362, 0.3182, 0.2362, 0.2273, 0.2362, 0.2727, 0.3149, 0.3182, 0.2362, 0.2727, 0.1575, 0.2273, 0.2362, 0.2727, 0.1575, 0.1818, 0.1575, 0.2273, 0.2362, 0.1364, 0.2362, 0.04545, 0.2362, 0.09091, 0.3149, 0.1364, 0.2362, 0.09091, 0.1575, 0.04545, 0.2362, 0.09091, 0.1575, 0.0, 0.1575, 0.04545, 0.2362, 0.8636, 0.2362, 0.7727, 0.2362, 0.8182, 0.3149, 0.8636, 0.2362, 0.8182, 0.1575, 0.7727, 0.2362, 0.8182, 0.1575, 0.7273, 0.1575, 0.7727, 0.2362, 0.6818, 0.2362, 0.5909, 0.2362, 0.6364, 0.3149, 0.6818, 0.2362, 0.6364, 0.1575, 0.5909, 0.2362, 0.6364, 0.1575, 0.5455, 0.1575, 0.5909, 0.2362, 0.5, 0.07873, 0.4545, 0.1575, 0.5455, 0.1575, 0.5, 0.07873, 0.4091, 0.07873, 0.4545, 0.1575, 0.4091, 0.07873, 0.3636, 0.1575, 0.4545, 0.1575, 0.3182, 0.07873, 0.2727, 0.1575, 0.3636, 0.1575, 0.3182, 0.07873, 0.2273, 0.07873, 0.2727, 0.1575, 0.2273, 0.07873, 0.1818, 0.1575, 0.2727, 0.1575, 0.1364, 0.07873, 0.09091, 0.1575, 0.1818, 0.1575, 0.1364, 0.07873, 0.04545, 0.07873, 0.09091, 0.1575, 0.04545, 0.07873, 0.0, 0.1575, 0.09091, 0.1575, 0.6364, 0.1575, 0.5909, 0.07873, 0.5455, 0.1575, 0.6364, 0.1575, 0.6818, 0.07873, 0.5909, 0.07873, 0.6818, 0.07873, 0.6364, 0.0, 0.5909, 0.07873, 0.8636, 0.07873, 0.8182, 0.1575, 0.9091, 0.1575, 0.8636, 0.07873, 0.7727, 0.07873, 0.8182, 0.1575, 0.7727, 0.07873, 0.7273, 0.1575, 0.8182, 0.1575])
me_icosphere_002.use_remesh_fix_poles = True
me_icosphere_002.use_remesh_preserve_attributes = False
me_icosphere_002.use_mirror_vertex_groups = False
me_icosphere_002.update()
me_cube_010 = bpy.data.meshes.new('Cube.010')
me_cube_010.from_pydata([(0.05694, 0.3637, 0.7201), (-0.4902, 0.3637, -0.4458), (0.05694, -0.3637, 0.7201), (-0.4902, -0.3637, -0.4458), (0.3905, 0.3637, 0.442), (-0.03776, 0.2611, -0.7239), (0.3905, -0.3637, 0.442), (-0.03776, -0.2611, -0.7239), (-0.2982, 0.3637, 0.1159), (-0.2982, -0.3637, 0.1159), (0.2693, -0.3637, -0.4614), (0.2693, 0.3637, -0.4614)], [], [(8, 1, 3, 9), (9, 3, 7, 10), (10, 7, 5, 11), (11, 5, 1, 8), (2, 6, 4, 0), (7, 3, 1, 5), (4, 11, 8, 0), (6, 10, 11, 4), (2, 9, 10, 6), (0, 8, 9, 2)])
_uv = me_cube_010.uv_layers.new(name='UVMap')
_uv.uv.foreach_set('vector', [0.5575, 0.0, 0.625, 0.0, 0.625, 0.25, 0.5575, 0.25, 0.5575, 0.25, 0.625, 0.25, 0.625, 0.5, 0.5575, 0.5, 0.5575, 0.5, 0.625, 0.5, 0.625, 0.75, 0.5575, 0.75, 0.5575, 0.75, 0.625, 0.75, 0.625, 1.0, 0.5575, 1.0, 0.125, 0.5, 0.375, 0.5, 0.375, 0.75, 0.125, 0.75, 0.625, 0.5, 0.875, 0.5, 0.875, 0.75, 0.625, 0.75, 0.375, 0.75, 0.5575, 0.75, 0.5575, 1.0, 0.375, 1.0, 0.375, 0.5, 0.5575, 0.5, 0.5575, 0.75, 0.375, 0.75, 0.375, 0.25, 0.5575, 0.25, 0.5575, 0.5, 0.375, 0.5, 0.375, 0.0, 0.5575, 0.0, 0.5575, 0.25, 0.375, 0.25])
me_cube_010.use_remesh_fix_poles = True
me_cube_010.use_remesh_preserve_attributes = False
me_cube_010.use_mirror_vertex_groups = False
me_cube_010.update()
me_icosphere_003 = bpy.data.meshes.new('Icosphere.003')
me_icosphere_003.from_pydata([(0.0, 0.0, 0.2894), (0.2094, 0.1522, 0.1294), (-0.08, 0.2462, 0.1294), (-0.2589, 0.0, 0.1294), (-0.08, -0.2462, 0.1294), (0.2094, -0.1522, 0.1294), (0.08, 0.2462, -0.1294), (-0.2094, 0.1522, -0.1294), (-0.2094, -0.1522, -0.1294), (0.08, -0.2462, -0.1294), (0.2589, 0.0, -0.1294), (0.0, 0.0, -0.2894), (-0.04702, 0.1447, 0.2462), (0.1231, 0.08944, 0.2462), (0.07608, 0.2342, 0.1522), (0.2462, 0.0, 0.1522), (0.1231, -0.08944, 0.2462), (-0.1522, 0.0, 0.2462), (-0.1992, 0.1447, 0.1522), (-0.04702, -0.1447, 0.2462), (-0.1992, -0.1447, 0.1522), (0.07608, -0.2342, 0.1522), (0.2753, 0.08944, 0.0), (0.2753, -0.08944, 0.0), (0.0, 0.2894, 0.0), (0.1701, 0.2342, 0.0), (-0.2753, 0.08944, 0.0), (-0.1701, 0.2342, 0.0), (-0.1701, -0.2342, 0.0), (-0.2753, -0.08944, 0.0), (0.1701, -0.2342, 0.0), (0.0, -0.2894, 0.0), (0.1992, 0.1447, -0.1522), (-0.07608, 0.2342, -0.1522), (-0.2462, 0.0, -0.1522), (-0.07608, -0.2342, -0.1522), (0.1992, -0.1447, -0.1522), (0.04702, 0.1447, -0.2462), (0.1522, 0.0, -0.2462), (-0.1231, 0.08944, -0.2462), (-0.1231, -0.08944, -0.2462), (0.04702, -0.1447, -0.2462)], [], [(0, 13, 12), (1, 13, 15), (0, 12, 17), (0, 17, 19), (0, 19, 16), (1, 15, 22), (2, 14, 24), (3, 18, 26), (4, 20, 28), (5, 21, 30), (1, 22, 25), (2, 24, 27), (3, 26, 29), (4, 28, 31), (5, 30, 23), (6, 32, 37), (7, 33, 39), (8, 34, 40), (9, 35, 41), (10, 36, 38), (38, 41, 11), (38, 36, 41), (36, 9, 41), (41, 40, 11), (41, 35, 40), (35, 8, 40), (40, 39, 11), (40, 34, 39), (34, 7, 39), (39, 37, 11), (39, 33, 37), (33, 6, 37), (37, 38, 11), (37, 32, 38), (32, 10, 38), (23, 36, 10), (23, 30, 36), (30, 9, 36), (31, 35, 9), (31, 28, 35), (28, 8, 35), (29, 34, 8), (29, 26, 34), (26, 7, 34), (27, 33, 7), (27, 24, 33), (24, 6, 33), (25, 32, 6), (25, 22, 32), (22, 10, 32), (30, 31, 9), (30, 21, 31), (21, 4, 31), (28, 29, 8), (28, 20, 29), (20, 3, 29), (26, 27, 7), (26, 18, 27), (18, 2, 27), (24, 25, 6), (24, 14, 25), (14, 1, 25), (22, 23, 10), (22, 15, 23), (15, 5, 23), (16, 21, 5), (16, 19, 21), (19, 4, 21), (19, 20, 4), (19, 17, 20), (17, 3, 20), (17, 18, 3), (17, 12, 18), (12, 2, 18), (15, 16, 5), (15, 13, 16), (13, 0, 16), (12, 14, 2), (12, 13, 14), (13, 1, 14)])
_uv = me_icosphere_003.uv_layers.new(name='UVMap')
_uv.uv.foreach_set('vector', [0.8182, 0.0, 0.7727, 0.07873, 0.8636, 0.07873, 0.7273, 0.1575, 0.6818, 0.07873, 0.6364, 0.1575, 0.09091, 0.0, 0.04545, 0.07873, 0.1364, 0.07873, 0.2727, 0.0, 0.2273, 0.07873, 0.3182, 0.07873, 0.4545, 0.0, 0.4091, 0.07873, 0.5, 0.07873, 0.7273, 0.1575, 0.6364, 0.1575, 0.6818, 0.2362, 0.9091, 0.1575, 0.8182, 0.1575, 0.8636, 0.2362, 0.1818, 0.1575, 0.09091, 0.1575, 0.1364, 0.2362, 0.3636, 0.1575, 0.2727, 0.1575, 0.3182, 0.2362, 0.5455, 0.1575, 0.4545, 0.1575, 0.5, 0.2362, 0.7273, 0.1575, 0.6818, 0.2362, 0.7727, 0.2362, 0.9091, 0.1575, 0.8636, 0.2362, 0.9545, 0.2362, 0.1818, 0.1575, 0.1364, 0.2362, 0.2273, 0.2362, 0.3636, 0.1575, 0.3182, 0.2362, 0.4091, 0.2362, 0.5455, 0.1575, 0.5, 0.2362, 0.5909, 0.2362, 0.8182, 0.3149, 0.7273, 0.3149, 0.7727, 0.3937, 1.0, 0.3149, 0.9091, 0.3149, 0.9545, 0.3937, 0.2727, 0.3149, 0.1818, 0.3149, 0.2273, 0.3937, 0.4545, 0.3149, 0.3636, 0.3149, 0.4091, 0.3937, 0.6364, 0.3149, 0.5455, 0.3149, 0.5909, 0.3937, 0.5909, 0.3937, 0.5, 0.3937, 0.5455, 0.4724, 0.5909, 0.3937, 0.5455, 0.3149, 0.5, 0.3937, 0.5455, 0.3149, 0.4545, 0.3149, 0.5, 0.3937, 0.4091, 0.3937, 0.3182, 0.3937, 0.3636, 0.4724, 0.4091, 0.3937, 0.3636, 0.3149, 0.3182, 0.3937, 0.3636, 0.3149, 0.2727, 0.3149, 0.3182, 0.3937, 0.2273, 0.3937, 0.1364, 0.3937, 0.1818, 0.4724, 0.2273, 0.3937, 0.1818, 0.3149, 0.1364, 0.3937, 0.1818, 0.3149, 0.09091, 0.3149, 0.1364, 0.3937, 0.9545, 0.3937, 0.8636, 0.3937, 0.9091, 0.4724, 0.9545, 0.3937, 0.9091, 0.3149, 0.8636, 0.3937, 0.9091, 0.3149, 0.8182, 0.3149, 0.8636, 0.3937, 0.7727, 0.3937, 0.6818, 0.3937, 0.7273, 0.4724, 0.7727, 0.3937, 0.7273, 0.3149, 0.6818, 0.3937, 0.7273, 0.3149, 0.6364, 0.3149, 0.6818, 0.3937, 0.5909, 0.2362, 0.5455, 0.3149, 0.6364, 0.3149, 0.5909, 0.2362, 0.5, 0.2362, 0.5455, 0.3149, 0.5, 0.2362, 0.4545, 0.3149, 0.5455, 0.3149, 0.4091, 0.2362, 0.3636, 0.3149, 0.4545, 0.3149, 0.4091, 0.2362, 0.3182, 0.2362, 0.3636, 0.3149, 0.3182, 0.2362, 0.2727, 0.3149, 0.3636, 0.3149, 0.2273, 0.2362, 0.1818, 0.3149, 0.2727, 0.3149, 0.2273, 0.2362, 0.1364, 0.2362, 0.1818, 0.3149, 0.1364, 0.2362, 0.09091, 0.3149, 0.1818, 0.3149, 0.9545, 0.2362, 0.9091, 0.3149, 1.0, 0.3149, 0.9545, 0.2362, 0.8636, 0.2362, 0.9091, 0.3149, 0.8636, 0.2362, 0.8182, 0.3149, 0.9091, 0.3149, 0.7727, 0.2362, 0.7273, 0.3149, 0.8182, 0.3149, 0.7727, 0.2362, 0.6818, 0.2362, 0.7273, 0.3149, 0.6818, 0.2362, 0.6364, 0.3149, 0.7273, 0.3149, 0.5, 0.2362, 0.4091, 0.2362, 0.4545, 0.3149, 0.5, 0.2362, 0.4545, 0.1575, 0.4091, 0.2362, 0.4545, 0.1575, 0.3636, 0.1575, 0.4091, 0.2362, 0.3182, 0.2362, 0.2273, 0.2362, 0.2727, 0.3149, 0.3182, 0.2362, 0.2727, 0.1575, 0.2273, 0.2362, 0.2727, 0.1575, 0.1818, 0.1575, 0.2273, 0.2362, 0.1364, 0.2362, 0.04545, 0.2362, 0.09091, 0.3149, 0.1364, 0.2362, 0.09091, 0.1575, 0.04545, 0.2362, 0.09091, 0.1575, 0.0, 0.1575, 0.04545, 0.2362, 0.8636, 0.2362, 0.7727, 0.2362, 0.8182, 0.3149, 0.8636, 0.2362, 0.8182, 0.1575, 0.7727, 0.2362, 0.8182, 0.1575, 0.7273, 0.1575, 0.7727, 0.2362, 0.6818, 0.2362, 0.5909, 0.2362, 0.6364, 0.3149, 0.6818, 0.2362, 0.6364, 0.1575, 0.5909, 0.2362, 0.6364, 0.1575, 0.5455, 0.1575, 0.5909, 0.2362, 0.5, 0.07873, 0.4545, 0.1575, 0.5455, 0.1575, 0.5, 0.07873, 0.4091, 0.07873, 0.4545, 0.1575, 0.4091, 0.07873, 0.3636, 0.1575, 0.4545, 0.1575, 0.3182, 0.07873, 0.2727, 0.1575, 0.3636, 0.1575, 0.3182, 0.07873, 0.2273, 0.07873, 0.2727, 0.1575, 0.2273, 0.07873, 0.1818, 0.1575, 0.2727, 0.1575, 0.1364, 0.07873, 0.09091, 0.1575, 0.1818, 0.1575, 0.1364, 0.07873, 0.04545, 0.07873, 0.09091, 0.1575, 0.04545, 0.07873, 0.0, 0.1575, 0.09091, 0.1575, 0.6364, 0.1575, 0.5909, 0.07873, 0.5455, 0.1575, 0.6364, 0.1575, 0.6818, 0.07873, 0.5909, 0.07873, 0.6818, 0.07873, 0.6364, 0.0, 0.5909, 0.07873, 0.8636, 0.07873, 0.8182, 0.1575, 0.9091, 0.1575, 0.8636, 0.07873, 0.7727, 0.07873, 0.8182, 0.1575, 0.7727, 0.07873, 0.7273, 0.1575, 0.8182, 0.1575])
me_icosphere_003.use_remesh_fix_poles = True
me_icosphere_003.use_remesh_preserve_attributes = False
me_icosphere_003.use_mirror_vertex_groups = False
me_icosphere_003.update()
me_cube_011 = bpy.data.meshes.new('Cube.011')
me_cube_011.from_pydata([(-0.06783, -0.2351, -0.6996), (0.4692, -0.2351, 0.5307), (-0.06783, 0.2351, -0.6996), (0.4692, 0.2351, 0.5307), (-0.4528, -0.2351, -0.5376), (0.05146, -0.2351, 0.7065), (-0.4528, 0.2351, -0.5376), (0.05146, 0.2351, 0.7065)], [], [(0, 2, 3, 1), (2, 6, 7, 3), (6, 4, 5, 7), (4, 0, 1, 5), (2, 0, 4, 6), (7, 5, 1, 3)])
_uv = me_cube_011.uv_layers.new(name='UVMap')
_uv.uv.foreach_set('vector', [0.375, 0.0, 0.375, 0.25, 0.625, 0.25, 0.625, 0.0, 0.375, 0.25, 0.375, 0.5, 0.625, 0.5, 0.625, 0.25, 0.375, 0.5, 0.375, 0.75, 0.625, 0.75, 0.625, 0.5, 0.375, 0.75, 0.375, 1.0, 0.625, 1.0, 0.625, 0.75, 0.125, 0.5, 0.125, 0.75, 0.375, 0.75, 0.375, 0.5, 0.625, 0.5, 0.625, 0.75, 0.875, 0.75, 0.875, 0.5])
me_cube_011.use_remesh_fix_poles = True
me_cube_011.use_remesh_preserve_attributes = False
me_cube_011.use_mirror_vertex_groups = False
me_cube_011.update()
me_cube_012 = bpy.data.meshes.new('Cube.012')
me_cube_012.from_pydata([(0.04799, 0.1685, 0.5215), (-0.1027, 0.1685, -0.6319), (0.04799, -0.1685, 0.5215), (-0.1027, -0.1685, -0.6319), (0.2714, 0.1685, 0.4479), (0.04405, 0.1685, -0.5445), (0.2714, -0.1685, 0.4479), (0.04405, -0.1685, -0.5445), (-0.1117, 0.1685, 0.03681), (-0.1117, -0.1685, 0.03681), (0.1117, -0.1685, -0.03681), (0.1117, 0.1685, -0.03681)], [], [(8, 1, 3, 9), (9, 3, 7, 10), (10, 7, 5, 11), (11, 5, 1, 8), (2, 6, 4, 0), (7, 3, 1, 5), (4, 11, 8, 0), (6, 10, 11, 4), (2, 9, 10, 6), (0, 8, 9, 2)])
_uv = me_cube_012.uv_layers.new(name='UVMap')
_uv.uv.foreach_set('vector', [0.5, 0.0, 0.625, 0.0, 0.625, 0.25, 0.5, 0.25, 0.5, 0.25, 0.625, 0.25, 0.625, 0.5, 0.5, 0.5, 0.5, 0.5, 0.625, 0.5, 0.625, 0.75, 0.5, 0.75, 0.5, 0.75, 0.625, 0.75, 0.625, 1.0, 0.5, 1.0, 0.125, 0.5, 0.375, 0.5, 0.375, 0.75, 0.125, 0.75, 0.625, 0.5, 0.875, 0.5, 0.875, 0.75, 0.625, 0.75, 0.375, 0.75, 0.5, 0.75, 0.5, 1.0, 0.375, 1.0, 0.375, 0.5, 0.5, 0.5, 0.5, 0.75, 0.375, 0.75, 0.375, 0.25, 0.5, 0.25, 0.5, 0.5, 0.375, 0.5, 0.375, 0.0, 0.5, 0.0, 0.5, 0.25, 0.375, 0.25])
me_cube_012.use_remesh_fix_poles = True
me_cube_012.use_remesh_preserve_attributes = False
me_cube_012.use_mirror_vertex_groups = False
me_cube_012.update()
me_cube_013 = bpy.data.meshes.new('Cube.013')
me_cube_013.from_pydata([(-0.2145, -1.939, 0.1427), (0.01478, -1.939, -0.3291), (-0.2145, -2.212, 0.1427), (0.01478, -2.212, -0.3291), (-0.09147, -1.939, 0.2409), (0.134, -1.939, -0.3613), (-0.09147, -2.212, 0.2409), (0.134, -2.212, -0.3613), (0.002791, -1.939, -0.1297), (0.002791, -2.212, -0.1297), (0.1258, -2.212, -0.03156), (0.1258, -1.939, -0.03156)], [], [(8, 1, 3, 9), (9, 3, 7, 10), (10, 7, 5, 11), (11, 5, 1, 8), (2, 6, 4, 0), (7, 3, 1, 5), (4, 11, 8, 0), (6, 10, 11, 4), (2, 9, 10, 6), (0, 8, 9, 2)])
_uv = me_cube_013.uv_layers.new(name='UVMap')
_uv.uv.foreach_set('vector', [0.5525, 0.0, 0.625, 0.0, 0.625, 0.25, 0.5525, 0.25, 0.5525, 0.25, 0.625, 0.25, 0.625, 0.5, 0.5525, 0.5, 0.5525, 0.5, 0.625, 0.5, 0.625, 0.75, 0.5525, 0.75, 0.5525, 0.75, 0.625, 0.75, 0.625, 1.0, 0.5525, 1.0, 0.125, 0.5, 0.375, 0.5, 0.375, 0.75, 0.125, 0.75, 0.625, 0.5, 0.875, 0.5, 0.875, 0.75, 0.625, 0.75, 0.375, 0.75, 0.5525, 0.75, 0.5525, 1.0, 0.375, 1.0, 0.375, 0.5, 0.5525, 0.5, 0.5525, 0.75, 0.375, 0.75, 0.375, 0.25, 0.5525, 0.25, 0.5525, 0.5, 0.375, 0.5, 0.375, 0.0, 0.5525, 0.0, 0.5525, 0.25, 0.375, 0.25])
me_cube_013.use_remesh_fix_poles = True
me_cube_013.use_remesh_preserve_attributes = False
me_cube_013.use_mirror_vertex_groups = False
me_cube_013.update()
me_cube_014 = bpy.data.meshes.new('Cube.014')
me_cube_014.from_pydata([(-0.7182, -0.7076, 0.5107), (-0.09797, -0.3957, -1.029), (-0.7182, 0.5817, 0.5571), (-0.09797, 0.3957, -1.029), (0.3569, -0.7076, 0.7348), (0.4328, -0.3957, -0.9187), (0.3569, 0.5817, 0.7812), (0.4328, 0.3957, -0.9187)], [], [(0, 2, 3, 1), (2, 6, 7, 3), (6, 4, 5, 7), (4, 0, 1, 5), (2, 0, 4, 6), (7, 5, 1, 3)])
_uv = me_cube_014.uv_layers.new(name='UVMap')
_uv.uv.foreach_set('vector', [0.375, 0.0, 0.375, 0.25, 0.625, 0.25, 0.625, 0.0, 0.375, 0.25, 0.375, 0.5, 0.625, 0.5, 0.625, 0.25, 0.375, 0.5, 0.375, 0.75, 0.625, 0.75, 0.625, 0.5, 0.375, 0.75, 0.375, 1.0, 0.625, 1.0, 0.625, 0.75, 0.125, 0.5, 0.125, 0.75, 0.375, 0.75, 0.375, 0.5, 0.625, 0.5, 0.625, 0.75, 0.875, 0.75, 0.875, 0.5])
me_cube_014.use_remesh_fix_poles = True
me_cube_014.use_remesh_preserve_attributes = False
me_cube_014.use_mirror_vertex_groups = False
me_cube_014.update()
me_icosphere_004 = bpy.data.meshes.new('Icosphere.004')
me_icosphere_004.from_pydata([(0.0, -2.24, 0.3337), (-0.2415, -2.064, 0.1493), (0.09224, -1.956, 0.1493), (0.2985, -2.24, 0.1493), (0.09224, -2.524, 0.1493), (-0.2415, -2.415, 0.1493), (-0.09224, -1.956, -0.1493), (0.2415, -2.064, -0.1493), (0.2415, -2.415, -0.1493), (-0.09224, -2.524, -0.1493), (-0.2985, -2.24, -0.1493), (0.0, -2.24, -0.3337), (0.05422, -2.073, 0.2839), (-0.1419, -2.137, 0.2839), (-0.08773, -1.97, 0.1755), (-0.2839, -2.24, 0.1755), (-0.1419, -2.343, 0.2839), (0.1755, -2.24, 0.2839), (0.2297, -2.073, 0.1755), (0.05422, -2.407, 0.2839), (0.2297, -2.407, 0.1755), (-0.08773, -2.51, 0.1755), (-0.3174, -2.137, 0.0), (-0.3174, -2.343, 0.0), (0.0, -1.906, 0.0), (-0.1962, -1.97, 0.0), (0.3174, -2.137, 0.0), (0.1962, -1.97, 0.0), (0.1962, -2.51, 0.0), (0.3174, -2.343, 0.0), (-0.1962, -2.51, 0.0), (0.0, -2.574, 0.0), (-0.2297, -2.073, -0.1755), (0.08773, -1.97, -0.1755), (0.2839, -2.24, -0.1755), (0.08773, -2.51, -0.1755), (-0.2297, -2.407, -0.1755), (-0.05422, -2.073, -0.2839), (-0.1755, -2.24, -0.2839), (0.1419, -2.137, -0.2839), (0.1419, -2.343, -0.2839), (-0.05422, -2.407, -0.2839)], [], [(0, 13, 12), (1, 13, 15), (0, 12, 17), (0, 17, 19), (0, 19, 16), (1, 22, 15), (2, 24, 14), (3, 26, 18), (4, 28, 20), (5, 30, 21), (1, 25, 22), (2, 27, 24), (3, 29, 26), (4, 31, 28), (5, 23, 30), (6, 37, 32), (7, 39, 33), (8, 40, 34), (9, 41, 35), (10, 38, 36), (38, 41, 11), (38, 41, 36), (36, 41, 9), (41, 40, 11), (41, 40, 35), (35, 40, 8), (40, 39, 11), (40, 34, 39), (34, 7, 39), (39, 37, 11), (39, 37, 33), (33, 37, 6), (37, 38, 11), (37, 38, 32), (32, 38, 10), (23, 10, 36), (23, 36, 30), (30, 36, 9), (31, 9, 35), (31, 35, 28), (28, 35, 8), (29, 8, 34), (29, 34, 26), (26, 34, 7), (27, 7, 33), (27, 33, 24), (24, 33, 6), (25, 6, 32), (25, 32, 22), (22, 32, 10), (30, 9, 31), (30, 31, 21), (21, 31, 4), (28, 8, 29), (28, 29, 20), (20, 29, 3), (26, 7, 27), (26, 27, 18), (18, 27, 2), (24, 6, 25), (24, 25, 14), (14, 25, 1), (22, 10, 23), (22, 23, 15), (15, 23, 5), (16, 21, 5), (16, 19, 21), (19, 21, 4), (19, 4, 20), (19, 20, 17), (17, 20, 3), (17, 3, 18), (17, 18, 12), (12, 18, 2), (15, 16, 5), (15, 13, 16), (13, 0, 16), (12, 2, 14), (12, 13, 14), (13, 1, 14)])
_uv = me_icosphere_004.uv_layers.new(name='UVMap')
_uv.uv.foreach_set('vector', [0.8182, 0.0, 0.7727, 0.07873, 0.8636, 0.07873, 0.7273, 0.1575, 0.6818, 0.07873, 0.6364, 0.1575, 0.09091, 0.0, 0.04545, 0.07873, 0.1364, 0.07873, 0.2727, 0.0, 0.2273, 0.07873, 0.3182, 0.07873, 0.4545, 0.0, 0.4091, 0.07873, 0.5, 0.07873, 0.7273, 0.1575, 0.6818, 0.2362, 0.6364, 0.1575, 0.9091, 0.1575, 0.8636, 0.2362, 0.8182, 0.1575, 0.1818, 0.1575, 0.1364, 0.2362, 0.09091, 0.1575, 0.3636, 0.1575, 0.3182, 0.2362, 0.2727, 0.1575, 0.5455, 0.1575, 0.5, 0.2362, 0.4545, 0.1575, 0.7273, 0.1575, 0.7727, 0.2362, 0.6818, 0.2362, 0.9091, 0.1575, 0.9545, 0.2362, 0.8636, 0.2362, 0.1818, 0.1575, 0.2273, 0.2362, 0.1364, 0.2362, 0.3636, 0.1575, 0.4091, 0.2362, 0.3182, 0.2362, 0.5455, 0.1575, 0.5909, 0.2362, 0.5, 0.2362, 0.8182, 0.3149, 0.7727, 0.3937, 0.7273, 0.3149, 1.0, 0.3149, 0.9545, 0.3937, 0.9091, 0.3149, 0.2727, 0.3149, 0.2273, 0.3937, 0.1818, 0.3149, 0.4545, 0.3149, 0.4091, 0.3937, 0.3636, 0.3149, 0.6364, 0.3149, 0.5909, 0.3937, 0.5455, 0.3149, 0.5909, 0.3937, 0.5, 0.3937, 0.5455, 0.4724, 0.5909, 0.3937, 0.5, 0.3937, 0.5455, 0.3149, 0.5455, 0.3149, 0.5, 0.3937, 0.4545, 0.3149, 0.4091, 0.3937, 0.3182, 0.3937, 0.3636, 0.4724, 0.4091, 0.3937, 0.3182, 0.3937, 0.3636, 0.3149, 0.3636, 0.3149, 0.3182, 0.3937, 0.2727, 0.3149, 0.2273, 0.3937, 0.1364, 0.3937, 0.1818, 0.4724, 0.2273, 0.3937, 0.1818, 0.3149, 0.1364, 0.3937, 0.1818, 0.3149, 0.09091, 0.3149, 0.1364, 0.3937, 0.9545, 0.3937, 0.8636, 0.3937, 0.9091, 0.4724, 0.9545, 0.3937, 0.8636, 0.3937, 0.9091, 0.3149, 0.9091, 0.3149, 0.8636, 0.3937, 0.8182, 0.3149, 0.7727, 0.3937, 0.6818, 0.3937, 0.7273, 0.4724, 0.7727, 0.3937, 0.6818, 0.3937, 0.7273, 0.3149, 0.7273, 0.3149, 0.6818, 0.3937, 0.6364, 0.3149, 0.5909, 0.2362, 0.6364, 0.3149, 0.5455, 0.3149, 0.5909, 0.2362, 0.5455, 0.3149, 0.5, 0.2362, 0.5, 0.2362, 0.5455, 0.3149, 0.4545, 0.3149, 0.4091, 0.2362, 0.4545, 0.3149, 0.3636, 0.3149, 0.4091, 0.2362, 0.3636, 0.3149, 0.3182, 0.2362, 0.3182, 0.2362, 0.3636, 0.3149, 0.2727, 0.3149, 0.2273, 0.2362, 0.2727, 0.3149, 0.1818, 0.3149, 0.2273, 0.2362, 0.1818, 0.3149, 0.1364, 0.2362, 0.1364, 0.2362, 0.1818, 0.3149, 0.09091, 0.3149, 0.9545, 0.2362, 1.0, 0.3149, 0.9091, 0.3149, 0.9545, 0.2362, 0.9091, 0.3149, 0.8636, 0.2362, 0.8636, 0.2362, 0.9091, 0.3149, 0.8182, 0.3149, 0.7727, 0.2362, 0.8182, 0.3149, 0.7273, 0.3149, 0.7727, 0.2362, 0.7273, 0.3149, 0.6818, 0.2362, 0.6818, 0.2362, 0.7273, 0.3149, 0.6364, 0.3149, 0.5, 0.2362, 0.4545, 0.3149, 0.4091, 0.2362, 0.5, 0.2362, 0.4091, 0.2362, 0.4545, 0.1575, 0.4545, 0.1575, 0.4091, 0.2362, 0.3636, 0.1575, 0.3182, 0.2362, 0.2727, 0.3149, 0.2273, 0.2362, 0.3182, 0.2362, 0.2273, 0.2362, 0.2727, 0.1575, 0.2727, 0.1575, 0.2273, 0.2362, 0.1818, 0.1575, 0.1364, 0.2362, 0.09091, 0.3149, 0.04545, 0.2362, 0.1364, 0.2362, 0.04545, 0.2362, 0.09091, 0.1575, 0.09091, 0.1575, 0.04545, 0.2362, 0.0, 0.1575, 0.8636, 0.2362, 0.8182, 0.3149, 0.7727, 0.2362, 0.8636, 0.2362, 0.7727, 0.2362, 0.8182, 0.1575, 0.8182, 0.1575, 0.7727, 0.2362, 0.7273, 0.1575, 0.6818, 0.2362, 0.6364, 0.3149, 0.5909, 0.2362, 0.6818, 0.2362, 0.5909, 0.2362, 0.6364, 0.1575, 0.6364, 0.1575, 0.5909, 0.2362, 0.5455, 0.1575, 0.5, 0.07873, 0.4545, 0.1575, 0.5455, 0.1575, 0.5, 0.07873, 0.4091, 0.07873, 0.4545, 0.1575, 0.4091, 0.07873, 0.4545, 0.1575, 0.3636, 0.1575, 0.3182, 0.07873, 0.3636, 0.1575, 0.2727, 0.1575, 0.3182, 0.07873, 0.2727, 0.1575, 0.2273, 0.07873, 0.2273, 0.07873, 0.2727, 0.1575, 0.1818, 0.1575, 0.1364, 0.07873, 0.1818, 0.1575, 0.09091, 0.1575, 0.1364, 0.07873, 0.09091, 0.1575, 0.04545, 0.07873, 0.04545, 0.07873, 0.09091, 0.1575, 0.0, 0.1575, 0.6364, 0.1575, 0.5909, 0.07873, 0.5455, 0.1575, 0.6364, 0.1575, 0.6818, 0.07873, 0.5909, 0.07873, 0.6818, 0.07873, 0.6364, 0.0, 0.5909, 0.07873, 0.8636, 0.07873, 0.9091, 0.1575, 0.8182, 0.1575, 0.8636, 0.07873, 0.7727, 0.07873, 0.8182, 0.1575, 0.7727, 0.07873, 0.7273, 0.1575, 0.8182, 0.1575])
me_icosphere_004.use_remesh_fix_poles = True
me_icosphere_004.use_remesh_preserve_attributes = False
me_icosphere_004.use_mirror_vertex_groups = False
me_icosphere_004.update()
me_cube_015 = bpy.data.meshes.new('Cube.015')
me_cube_015.from_pydata([(0.225, -1.777, 0.9496), (0.2518, -1.916, -0.9132), (0.225, -2.544, 0.9363), (0.2518, -2.379, -0.8934), (-0.4484, -1.777, 0.881), (-0.0881, -1.916, -0.9439), (-0.4484, -2.544, 0.8678), (-0.0881, -2.379, -0.924), (0.2795, -1.603, 0.4325), (0.2795, -2.446, 0.3463), (-0.3523, -2.446, 0.2894), (-0.3523, -1.603, 0.3755)], [], [(8, 9, 3, 1), (9, 10, 7, 3), (10, 11, 5, 7), (11, 8, 1, 5), (2, 0, 4, 6), (7, 5, 1, 3), (4, 0, 8, 11), (6, 4, 11, 10), (2, 6, 10, 9), (0, 2, 9, 8)])
_uv = me_cube_015.uv_layers.new(name='UVMap')
_uv.uv.foreach_set('vector', [0.4444, 0.0, 0.4444, 0.25, 0.625, 0.25, 0.625, 0.0, 0.4444, 0.25, 0.4444, 0.5, 0.625, 0.5, 0.625, 0.25, 0.4444, 0.5, 0.4444, 0.75, 0.625, 0.75, 0.625, 0.5, 0.4444, 0.75, 0.4444, 1.0, 0.625, 1.0, 0.625, 0.75, 0.125, 0.5, 0.125, 0.75, 0.375, 0.75, 0.375, 0.5, 0.625, 0.5, 0.625, 0.75, 0.875, 0.75, 0.875, 0.5, 0.375, 0.75, 0.375, 1.0, 0.4444, 1.0, 0.4444, 0.75, 0.375, 0.5, 0.375, 0.75, 0.4444, 0.75, 0.4444, 0.5, 0.375, 0.25, 0.375, 0.5, 0.4444, 0.5, 0.4444, 0.25, 0.375, 0.0, 0.375, 0.25, 0.4444, 0.25, 0.4444, 0.0])
me_cube_015.use_remesh_fix_poles = True
me_cube_015.use_remesh_preserve_attributes = False
me_cube_015.use_mirror_vertex_groups = False
me_cube_015.update()
me_cube_016 = bpy.data.meshes.new('Cube.016')
me_cube_016.from_pydata([(5.979, 0.5531, 0.3523), (5.969, 0.6033, -0.1279), (6.214, -0.5629, -0.05098), (6.203, -0.5127, -0.1933), (5.538, 0.4603, 0.3523), (5.666, 0.5826, -0.1279), (5.773, -0.6557, -0.05098), (5.763, -0.6055, -0.1933), (6.082, 0.06647, 0.3561), (6.079, 0.07772, -0.2103), (5.641, -0.02635, 0.3561), (5.666, 0.04551, -0.2103), (6.157, -0.2921, -0.2117), (5.711, -0.3605, 0.1029), (6.152, -0.2676, 0.1029), (5.666, -0.3324, -0.2117)], [], [(14, 2, 3, 12), (2, 6, 7, 3), (10, 4, 5, 11), (4, 0, 1, 5), (8, 0, 4, 10), (11, 9, 1, 5), (15, 12, 9, 11), (14, 8, 10, 13), (13, 10, 11, 15), (0, 8, 9, 1), (6, 13, 15, 7), (2, 14, 13, 6), (7, 3, 12, 15), (8, 14, 12, 9)])
_uv = me_cube_016.uv_layers.new(name='UVMap')
_uv.uv.foreach_set('vector', [0.375, 0.1875, 0.375, 0.25, 0.625, 0.25, 0.625, 0.1875, 0.375, 0.25, 0.375, 0.5, 0.625, 0.5, 0.625, 0.25, 0.375, 0.625, 0.375, 0.75, 0.625, 0.75, 0.625, 0.625, 0.375, 0.75, 0.375, 1.0, 0.625, 1.0, 0.625, 0.75, 0.125, 0.625, 0.125, 0.75, 0.375, 0.75, 0.375, 0.625, 0.625, 0.625, 0.875, 0.625, 0.875, 0.75, 0.625, 0.75, 0.625, 0.5625, 0.875, 0.5625, 0.875, 0.625, 0.625, 0.625, 0.125, 0.5625, 0.125, 0.625, 0.375, 0.625, 0.375, 0.5625, 0.375, 0.5625, 0.375, 0.625, 0.625, 0.625, 0.625, 0.5625, 0.375, 0.0, 0.375, 0.125, 0.625, 0.125, 0.625, 0.0, 0.375, 0.5, 0.375, 0.5625, 0.625, 0.5625, 0.625, 0.5, 0.125, 0.5, 0.125, 0.5625, 0.375, 0.5625, 0.375, 0.5, 0.625, 0.5, 0.875, 0.5, 0.875, 0.5625, 0.625, 0.5625, 0.375, 0.125, 0.375, 0.1875, 0.625, 0.1875, 0.625, 0.125])
me_cube_016.use_remesh_fix_poles = True
me_cube_016.use_remesh_preserve_attributes = False
me_cube_016.use_mirror_vertex_groups = False
me_cube_016.update()
me_cube_017 = bpy.data.meshes.new('Cube.017')
me_cube_017.from_pydata([(0.7182, -0.7076, 0.5107), (0.09797, -0.3957, -1.029), (0.7182, 0.5817, 0.5571), (0.09797, 0.3957, -1.029), (-0.3569, -0.7076, 0.7348), (-0.4328, -0.3957, -0.9187), (-0.3569, 0.5817, 0.7812), (-0.4328, 0.3957, -0.9187)], [], [(0, 1, 3, 2), (2, 3, 7, 6), (6, 7, 5, 4), (4, 5, 1, 0), (2, 6, 4, 0), (7, 3, 1, 5)])
_uv = me_cube_017.uv_layers.new(name='UVMap')
_uv.uv.foreach_set('vector', [0.375, 0.0, 0.625, 0.0, 0.625, 0.25, 0.375, 0.25, 0.375, 0.25, 0.625, 0.25, 0.625, 0.5, 0.375, 0.5, 0.375, 0.5, 0.625, 0.5, 0.625, 0.75, 0.375, 0.75, 0.375, 0.75, 0.625, 0.75, 0.625, 1.0, 0.375, 1.0, 0.125, 0.5, 0.375, 0.5, 0.375, 0.75, 0.125, 0.75, 0.625, 0.5, 0.875, 0.5, 0.875, 0.75, 0.625, 0.75])
me_cube_017.use_remesh_fix_poles = True
me_cube_017.use_remesh_preserve_attributes = False
me_cube_017.use_mirror_vertex_groups = False
me_cube_017.update()
me_icosphere_005 = bpy.data.meshes.new('Icosphere.005')
me_icosphere_005.from_pydata([(0.0, -2.24, 0.3337), (0.2415, -2.064, 0.1493), (-0.09224, -1.956, 0.1493), (-0.2985, -2.24, 0.1493), (-0.09224, -2.524, 0.1493), (0.2415, -2.415, 0.1493), (0.09224, -1.956, -0.1493), (-0.2415, -2.064, -0.1493), (-0.2415, -2.415, -0.1493), (0.09224, -2.524, -0.1493), (0.2985, -2.24, -0.1493), (0.0, -2.24, -0.3337), (-0.05422, -2.073, 0.2839), (0.1419, -2.137, 0.2839), (0.08773, -1.97, 0.1755), (0.2839, -2.24, 0.1755), (0.1419, -2.343, 0.2839), (-0.1755, -2.24, 0.2839), (-0.2297, -2.073, 0.1755), (-0.05422, -2.407, 0.2839), (-0.2297, -2.407, 0.1755), (0.08773, -2.51, 0.1755), (0.3174, -2.137, 0.0), (0.3174, -2.343, 0.0), (0.0, -1.906, 0.0), (0.1962, -1.97, 0.0), (-0.3174, -2.137, 0.0), (-0.1962, -1.97, 0.0), (-0.1962, -2.51, 0.0), (-0.3174, -2.343, 0.0), (0.1962, -2.51, 0.0), (0.0, -2.574, 0.0), (0.2297, -2.073, -0.1755), (-0.08773, -1.97, -0.1755), (-0.2839, -2.24, -0.1755), (-0.08773, -2.51, -0.1755), (0.2297, -2.407, -0.1755), (0.05422, -2.073, -0.2839), (0.1755, -2.24, -0.2839), (-0.1419, -2.137, -0.2839), (-0.1419, -2.343, -0.2839), (0.05422, -2.407, -0.2839)], [], [(0, 13, 12), (1, 13, 15), (0, 12, 17), (0, 17, 19), (0, 19, 16), (1, 15, 22), (2, 14, 24), (3, 18, 26), (4, 20, 28), (5, 21, 30), (1, 22, 25), (2, 24, 27), (3, 26, 29), (4, 28, 31), (5, 30, 23), (6, 32, 37), (7, 33, 39), (8, 34, 40), (9, 35, 41), (10, 36, 38), (38, 41, 11), (38, 36, 41), (36, 9, 41), (41, 40, 11), (41, 35, 40), (35, 8, 40), (40, 39, 11), (40, 34, 39), (34, 7, 39), (39, 37, 11), (39, 33, 37), (33, 6, 37), (37, 38, 11), (37, 32, 38), (32, 10, 38), (23, 36, 10), (23, 30, 36), (30, 9, 36), (31, 35, 9), (31, 28, 35), (28, 8, 35), (29, 34, 8), (29, 26, 34), (26, 7, 34), (27, 33, 7), (27, 24, 33), (24, 6, 33), (25, 32, 6), (25, 22, 32), (22, 10, 32), (30, 31, 9), (30, 21, 31), (21, 4, 31), (28, 29, 8), (28, 20, 29), (20, 3, 29), (26, 27, 7), (26, 18, 27), (18, 2, 27), (24, 25, 6), (24, 14, 25), (14, 1, 25), (22, 23, 10), (22, 15, 23), (15, 5, 23), (16, 21, 5), (16, 19, 21), (19, 4, 21), (19, 20, 4), (19, 17, 20), (17, 3, 20), (17, 18, 3), (17, 12, 18), (12, 2, 18), (15, 16, 5), (15, 13, 16), (13, 0, 16), (12, 14, 2), (12, 13, 14), (13, 1, 14)])
_uv = me_icosphere_005.uv_layers.new(name='UVMap')
_uv.uv.foreach_set('vector', [0.8182, 0.0, 0.7727, 0.07873, 0.8636, 0.07873, 0.7273, 0.1575, 0.6818, 0.07873, 0.6364, 0.1575, 0.09091, 0.0, 0.04545, 0.07873, 0.1364, 0.07873, 0.2727, 0.0, 0.2273, 0.07873, 0.3182, 0.07873, 0.4545, 0.0, 0.4091, 0.07873, 0.5, 0.07873, 0.7273, 0.1575, 0.6364, 0.1575, 0.6818, 0.2362, 0.9091, 0.1575, 0.8182, 0.1575, 0.8636, 0.2362, 0.1818, 0.1575, 0.09091, 0.1575, 0.1364, 0.2362, 0.3636, 0.1575, 0.2727, 0.1575, 0.3182, 0.2362, 0.5455, 0.1575, 0.4545, 0.1575, 0.5, 0.2362, 0.7273, 0.1575, 0.6818, 0.2362, 0.7727, 0.2362, 0.9091, 0.1575, 0.8636, 0.2362, 0.9545, 0.2362, 0.1818, 0.1575, 0.1364, 0.2362, 0.2273, 0.2362, 0.3636, 0.1575, 0.3182, 0.2362, 0.4091, 0.2362, 0.5455, 0.1575, 0.5, 0.2362, 0.5909, 0.2362, 0.8182, 0.3149, 0.7273, 0.3149, 0.7727, 0.3937, 1.0, 0.3149, 0.9091, 0.3149, 0.9545, 0.3937, 0.2727, 0.3149, 0.1818, 0.3149, 0.2273, 0.3937, 0.4545, 0.3149, 0.3636, 0.3149, 0.4091, 0.3937, 0.6364, 0.3149, 0.5455, 0.3149, 0.5909, 0.3937, 0.5909, 0.3937, 0.5, 0.3937, 0.5455, 0.4724, 0.5909, 0.3937, 0.5455, 0.3149, 0.5, 0.3937, 0.5455, 0.3149, 0.4545, 0.3149, 0.5, 0.3937, 0.4091, 0.3937, 0.3182, 0.3937, 0.3636, 0.4724, 0.4091, 0.3937, 0.3636, 0.3149, 0.3182, 0.3937, 0.3636, 0.3149, 0.2727, 0.3149, 0.3182, 0.3937, 0.2273, 0.3937, 0.1364, 0.3937, 0.1818, 0.4724, 0.2273, 0.3937, 0.1818, 0.3149, 0.1364, 0.3937, 0.1818, 0.3149, 0.09091, 0.3149, 0.1364, 0.3937, 0.9545, 0.3937, 0.8636, 0.3937, 0.9091, 0.4724, 0.9545, 0.3937, 0.9091, 0.3149, 0.8636, 0.3937, 0.9091, 0.3149, 0.8182, 0.3149, 0.8636, 0.3937, 0.7727, 0.3937, 0.6818, 0.3937, 0.7273, 0.4724, 0.7727, 0.3937, 0.7273, 0.3149, 0.6818, 0.3937, 0.7273, 0.3149, 0.6364, 0.3149, 0.6818, 0.3937, 0.5909, 0.2362, 0.5455, 0.3149, 0.6364, 0.3149, 0.5909, 0.2362, 0.5, 0.2362, 0.5455, 0.3149, 0.5, 0.2362, 0.4545, 0.3149, 0.5455, 0.3149, 0.4091, 0.2362, 0.3636, 0.3149, 0.4545, 0.3149, 0.4091, 0.2362, 0.3182, 0.2362, 0.3636, 0.3149, 0.3182, 0.2362, 0.2727, 0.3149, 0.3636, 0.3149, 0.2273, 0.2362, 0.1818, 0.3149, 0.2727, 0.3149, 0.2273, 0.2362, 0.1364, 0.2362, 0.1818, 0.3149, 0.1364, 0.2362, 0.09091, 0.3149, 0.1818, 0.3149, 0.9545, 0.2362, 0.9091, 0.3149, 1.0, 0.3149, 0.9545, 0.2362, 0.8636, 0.2362, 0.9091, 0.3149, 0.8636, 0.2362, 0.8182, 0.3149, 0.9091, 0.3149, 0.7727, 0.2362, 0.7273, 0.3149, 0.8182, 0.3149, 0.7727, 0.2362, 0.6818, 0.2362, 0.7273, 0.3149, 0.6818, 0.2362, 0.6364, 0.3149, 0.7273, 0.3149, 0.5, 0.2362, 0.4091, 0.2362, 0.4545, 0.3149, 0.5, 0.2362, 0.4545, 0.1575, 0.4091, 0.2362, 0.4545, 0.1575, 0.3636, 0.1575, 0.4091, 0.2362, 0.3182, 0.2362, 0.2273, 0.2362, 0.2727, 0.3149, 0.3182, 0.2362, 0.2727, 0.1575, 0.2273, 0.2362, 0.2727, 0.1575, 0.1818, 0.1575, 0.2273, 0.2362, 0.1364, 0.2362, 0.04545, 0.2362, 0.09091, 0.3149, 0.1364, 0.2362, 0.09091, 0.1575, 0.04545, 0.2362, 0.09091, 0.1575, 0.0, 0.1575, 0.04545, 0.2362, 0.8636, 0.2362, 0.7727, 0.2362, 0.8182, 0.3149, 0.8636, 0.2362, 0.8182, 0.1575, 0.7727, 0.2362, 0.8182, 0.1575, 0.7273, 0.1575, 0.7727, 0.2362, 0.6818, 0.2362, 0.5909, 0.2362, 0.6364, 0.3149, 0.6818, 0.2362, 0.6364, 0.1575, 0.5909, 0.2362, 0.6364, 0.1575, 0.5455, 0.1575, 0.5909, 0.2362, 0.5, 0.07873, 0.4545, 0.1575, 0.5455, 0.1575, 0.5, 0.07873, 0.4091, 0.07873, 0.4545, 0.1575, 0.4091, 0.07873, 0.3636, 0.1575, 0.4545, 0.1575, 0.3182, 0.07873, 0.2727, 0.1575, 0.3636, 0.1575, 0.3182, 0.07873, 0.2273, 0.07873, 0.2727, 0.1575, 0.2273, 0.07873, 0.1818, 0.1575, 0.2727, 0.1575, 0.1364, 0.07873, 0.09091, 0.1575, 0.1818, 0.1575, 0.1364, 0.07873, 0.04545, 0.07873, 0.09091, 0.1575, 0.04545, 0.07873, 0.0, 0.1575, 0.09091, 0.1575, 0.6364, 0.1575, 0.5909, 0.07873, 0.5455, 0.1575, 0.6364, 0.1575, 0.6818, 0.07873, 0.5909, 0.07873, 0.6818, 0.07873, 0.6364, 0.0, 0.5909, 0.07873, 0.8636, 0.07873, 0.8182, 0.1575, 0.9091, 0.1575, 0.8636, 0.07873, 0.7727, 0.07873, 0.8182, 0.1575, 0.7727, 0.07873, 0.7273, 0.1575, 0.8182, 0.1575])
me_icosphere_005.use_remesh_fix_poles = True
me_icosphere_005.use_remesh_preserve_attributes = False
me_icosphere_005.use_mirror_vertex_groups = False
me_icosphere_005.update()
me_cube_018 = bpy.data.meshes.new('Cube.018')
me_cube_018.from_pydata([(-0.225, -1.777, 0.9496), (-0.2518, -1.916, -0.9132), (-0.225, -2.544, 0.9363), (-0.2518, -2.379, -0.8934), (0.4484, -1.777, 0.881), (0.0881, -1.916, -0.9439), (0.4484, -2.544, 0.8678), (0.0881, -2.379, -0.924), (-0.2795, -1.603, 0.4325), (-0.2795, -2.446, 0.3463), (0.3523, -2.446, 0.2894), (0.3523, -1.603, 0.3755)], [], [(8, 1, 3, 9), (9, 3, 7, 10), (10, 7, 5, 11), (11, 5, 1, 8), (2, 6, 4, 0), (7, 3, 1, 5), (4, 11, 8, 0), (6, 10, 11, 4), (2, 9, 10, 6), (0, 8, 9, 2)])
_uv = me_cube_018.uv_layers.new(name='UVMap')
_uv.uv.foreach_set('vector', [0.4444, 0.0, 0.625, 0.0, 0.625, 0.25, 0.4444, 0.25, 0.4444, 0.25, 0.625, 0.25, 0.625, 0.5, 0.4444, 0.5, 0.4444, 0.5, 0.625, 0.5, 0.625, 0.75, 0.4444, 0.75, 0.4444, 0.75, 0.625, 0.75, 0.625, 1.0, 0.4444, 1.0, 0.125, 0.5, 0.375, 0.5, 0.375, 0.75, 0.125, 0.75, 0.625, 0.5, 0.875, 0.5, 0.875, 0.75, 0.625, 0.75, 0.375, 0.75, 0.4444, 0.75, 0.4444, 1.0, 0.375, 1.0, 0.375, 0.5, 0.4444, 0.5, 0.4444, 0.75, 0.375, 0.75, 0.375, 0.25, 0.4444, 0.25, 0.4444, 0.5, 0.375, 0.5, 0.375, 0.0, 0.4444, 0.0, 0.4444, 0.25, 0.375, 0.25])
me_cube_018.use_remesh_fix_poles = True
me_cube_018.use_remesh_preserve_attributes = False
me_cube_018.use_mirror_vertex_groups = False
me_cube_018.update()
me_cube_019 = bpy.data.meshes.new('Cube.019')
me_cube_019.from_pydata([(-5.979, 0.5531, 0.3523), (-5.969, 0.6033, -0.1279), (-6.214, -0.5629, -0.05098), (-6.203, -0.5127, -0.1933), (-5.538, 0.4603, 0.3523), (-5.666, 0.5826, -0.1279), (-5.773, -0.6557, -0.05098), (-5.763, -0.6055, -0.1933), (-6.082, 0.06647, 0.3561), (-6.079, 0.07772, -0.2103), (-5.641, -0.02635, 0.3561), (-5.666, 0.04551, -0.2103), (-6.157, -0.2921, -0.2117), (-5.711, -0.3605, 0.1029), (-6.152, -0.2676, 0.1029), (-5.666, -0.3324, -0.2117)], [], [(14, 12, 3, 2), (2, 3, 7, 6), (10, 11, 5, 4), (4, 5, 1, 0), (8, 10, 4, 0), (11, 9, 1, 5), (15, 12, 9, 11), (14, 13, 10, 8), (13, 15, 11, 10), (0, 1, 9, 8), (6, 7, 15, 13), (2, 6, 13, 14), (7, 3, 12, 15), (8, 9, 12, 14)])
_uv = me_cube_019.uv_layers.new(name='UVMap')
_uv.uv.foreach_set('vector', [0.375, 0.1875, 0.625, 0.1875, 0.625, 0.25, 0.375, 0.25, 0.375, 0.25, 0.625, 0.25, 0.625, 0.5, 0.375, 0.5, 0.375, 0.625, 0.625, 0.625, 0.625, 0.75, 0.375, 0.75, 0.375, 0.75, 0.625, 0.75, 0.625, 1.0, 0.375, 1.0, 0.125, 0.625, 0.375, 0.625, 0.375, 0.75, 0.125, 0.75, 0.625, 0.625, 0.875, 0.625, 0.875, 0.75, 0.625, 0.75, 0.625, 0.5625, 0.875, 0.5625, 0.875, 0.625, 0.625, 0.625, 0.125, 0.5625, 0.375, 0.5625, 0.375, 0.625, 0.125, 0.625, 0.375, 0.5625, 0.625, 0.5625, 0.625, 0.625, 0.375, 0.625, 0.375, 0.0, 0.625, 0.0, 0.625, 0.125, 0.375, 0.125, 0.375, 0.5, 0.625, 0.5, 0.625, 0.5625, 0.375, 0.5625, 0.125, 0.5, 0.375, 0.5, 0.375, 0.5625, 0.125, 0.5625, 0.625, 0.5, 0.875, 0.5, 0.875, 0.5625, 0.625, 0.5625, 0.375, 0.125, 0.625, 0.125, 0.625, 0.1875, 0.375, 0.1875])
me_cube_019.use_remesh_fix_poles = True
me_cube_019.use_remesh_preserve_attributes = False
me_cube_019.use_mirror_vertex_groups = False
me_cube_019.update()
arm_armature = bpy.data.armatures.new('Armature')  # bones are not reproduced

# ---- objects
ob_cube = bpy.data.objects.new('Cube', me_cube_001)
ob_cube_001 = bpy.data.objects.new('Cube.001', me_cube_002)
ob_cube_002 = bpy.data.objects.new('Cube.002', me_cube_003)
ob_cube_003 = bpy.data.objects.new('Cube.003', me_cube_004)
ob_cube_004 = bpy.data.objects.new('Cube.004', me_cube_005)
ob_icosphere = bpy.data.objects.new('Icosphere', me_icosphere)
ob_cube_005 = bpy.data.objects.new('Cube.005', me_cube_006)
ob_icosphere_001 = bpy.data.objects.new('Icosphere.001', me_icosphere_001)
ob_cube_006 = bpy.data.objects.new('Cube.006', me_cube_007)
ob_cube_007 = bpy.data.objects.new('Cube.007', me_cube_008)
ob_cube_008 = bpy.data.objects.new('Cube.008', me_cube_009)
ob_icosphere_002 = bpy.data.objects.new('Icosphere.002', me_icosphere_002)
ob_cube_009 = bpy.data.objects.new('Cube.009', me_cube_010)
ob_icosphere_003 = bpy.data.objects.new('Icosphere.003', me_icosphere_003)
ob_cube_010 = bpy.data.objects.new('Cube.010', me_cube_011)
ob_cube_011 = bpy.data.objects.new('Cube.011', me_cube_012)
ob_cube_012 = bpy.data.objects.new('Cube.012', me_cube_013)
ob_cube_013 = bpy.data.objects.new('Cube.013', me_cube_014)
ob_icosphere_004 = bpy.data.objects.new('Icosphere.004', me_icosphere_004)
ob_cube_014 = bpy.data.objects.new('Cube.014', me_cube_015)
ob_cube_015 = bpy.data.objects.new('Cube.015', me_cube_016)
ob_cube_016 = bpy.data.objects.new('Cube.016', me_cube_017)
ob_icosphere_005 = bpy.data.objects.new('Icosphere.005', me_icosphere_005)
ob_cube_017 = bpy.data.objects.new('Cube.017', me_cube_018)
ob_cube_018 = bpy.data.objects.new('Cube.018', me_cube_019)
ob_armature = bpy.data.objects.new('Armature', arm_armature)
ob_empty = bpy.data.objects.new('Empty', None)
ob_empty_001 = bpy.data.objects.new('Empty.001', None)

# ---- transforms, parenting, visibility, modifiers, constraints
ob_cube.parent = ob_armature
ob_cube.matrix_parent_inverse = Matrix(((1.0, -2.539e-10, -4.423e-11, -0.01309), (-2.478e-09, -0.1716, 0.9852, -9.271), (-7.677e-10, -0.9852, -0.1716, 0.7725), (0.0, 0.0, -0.0, 1.0)))
ob_cube.location = (-0.0328, -0.7861, 8.684)
ob_cube.lineart.crease_threshold = 0.0
ob_cube_001.parent = ob_armature
ob_cube_001.matrix_parent_inverse = Matrix(((1.0, 6.877e-11, 3.261e-11, -0.01309), (-2.524e-09, -0.4284, 0.9036, -7.829), (2.463e-10, -0.9036, -0.4284, 2.971), (0.0, 0.0, 0.0, 1.0)))
ob_cube_001.location = (-0.03927, -0.5462, 8.11)
ob_cube_001.lineart.crease_threshold = 0.0
ob_cube_002.parent = ob_armature
ob_cube_002.matrix_parent_inverse = Matrix(((1.0, -5.443e-10, 4.028e-11, -0.01309), (-2.279e-09, 0.0738, 0.9973, -7.842), (-1.645e-09, -0.9973, 0.0738, -1.038), (0.0, -0.0, -0.0, 1.0)))
ob_cube_002.location = (0.02031, -0.578, 7.199)
ob_cube_002.lineart.crease_threshold = 0.0
ob_cube_003.parent = ob_armature
ob_cube_003.matrix_parent_inverse = Matrix(((1.0, 3.722e-09, -3.602e-10, -0.01309), (-2.024e-09, 0.01074, 0.9999, -6.037), (2.772e-09, -0.9999, 0.01074, -0.6586), (-0.0, 0.0, -0.0, 1.0)))
ob_cube_003.location = (0.01791, -0.6894, 5.706)
ob_cube_003.lineart.crease_threshold = 0.0
ob_cube_004.parent = ob_armature
ob_cube_004.matrix_parent_inverse = Matrix(((0.9998, 0.01294, 0.01307, -0.07503), (-0.01294, -0.00994, 0.9999, -5.34), (0.01307, -0.9999, -0.00977, -0.5493), (-0.0, 0.0, -0.0, 1.0)))
ob_cube_004.location = (0.02454, -0.6032, 4.718)
ob_cube_004.lineart.crease_threshold = 0.0
ob_icosphere.parent = ob_armature
ob_icosphere.matrix_parent_inverse = Matrix(((0.8408, -0.4028, 0.3618, -3.74), (0.4028, 0.01877, -0.9151, 5.103), (0.3618, 0.9151, 0.178, -1.464), (-0.0, 0.0, -0.0, 1.0)))
ob_icosphere.location = (1.073, -0.281, 7.322)
ob_icosphere.lineart.crease_threshold = 0.0
ob_cube_005.parent = ob_armature
ob_cube_005.matrix_parent_inverse = Matrix(((0.8408, -0.4028, 0.3618, -3.74), (0.4028, 0.01877, -0.9151, 5.103), (0.3618, 0.9151, 0.178, -1.464), (-0.0, 0.0, -0.0, 1.0)))
ob_cube_005.location = (1.395, -0.2767, 6.766)
ob_cube_005.lineart.crease_threshold = 0.0
ob_icosphere_001.parent = ob_armature
ob_icosphere_001.matrix_parent_inverse = Matrix(((0.831, -0.4111, 0.3748, -3.808), (0.4111, 1.937e-07, -0.9116, 3.528), (0.3748, 0.9116, 0.169, -1.429), (-0.0, 0.0, -0.0, 1.0)))
ob_icosphere_001.location = (1.677, -0.2601, 6.164)
ob_icosphere_001.lineart.crease_threshold = 0.0
ob_cube_006.parent = ob_armature
ob_cube_006.matrix_parent_inverse = Matrix(((0.831, -0.4111, 0.3748, -3.808), (0.4111, 1.937e-07, -0.9116, 3.528), (0.3748, 0.9116, 0.169, -1.429), (-0.0, 0.0, -0.0, 1.0)))
ob_cube_006.location = (1.977, -0.2638, 5.444)
ob_cube_006.lineart.crease_threshold = 0.0
ob_cube_007.parent = ob_armature
ob_cube_007.matrix_parent_inverse = Matrix(((0.9752, -0.1583, 0.1543, -2.989), (0.1583, 0.01294, -0.9873, 3.488), (0.1543, 0.9873, 0.03769, -0.2722), (-0.0, 0.0, -0.0, 1.0)))
ob_cube_007.location = (2.4, -0.2637, 4.415)
ob_cube_007.lineart.crease_threshold = 0.0
ob_cube_008.parent = ob_armature
ob_cube_008.matrix_parent_inverse = Matrix(((0.9752, -0.1583, 0.1543, -2.989), (0.1583, 0.01294, -0.9873, 3.488), (0.1543, 0.9873, 0.03769, -0.2722), (-0.0, 0.0, -0.0, 1.0)))
ob_cube_008.location = (2.113, 1.812, 4.457)
ob_cube_008.lineart.crease_threshold = 0.0
ob_icosphere_002.parent = ob_armature
ob_icosphere_002.matrix_parent_inverse = Matrix(((0.8408, 0.4028, -0.3618, 3.707), (-0.4028, 0.01877, -0.9151, 5.119), (-0.3618, 0.9151, 0.178, -1.45), (-0.0, -0.0, -0.0, 1.0)))
ob_icosphere_002.location = (-1.064, -0.2261, 7.274)
ob_icosphere_002.lineart.crease_threshold = 0.0
ob_cube_009.parent = ob_armature
ob_cube_009.matrix_parent_inverse = Matrix(((0.8408, 0.4028, -0.3618, 3.707), (-0.4028, 0.01877, -0.9151, 5.119), (-0.3618, 0.9151, 0.178, -1.45), (-0.0, -0.0, -0.0, 1.0)))
ob_cube_009.location = (-1.387, -0.2218, 6.719)
ob_cube_009.lineart.crease_threshold = 0.0
ob_icosphere_003.parent = ob_armature
ob_icosphere_003.matrix_parent_inverse = Matrix(((0.831, 0.4111, -0.3748, 3.775), (-0.4111, 4.023e-07, -0.9116, 3.544), (-0.3748, 0.9116, 0.169, -1.415), (-0.0, -0.0, -0.0, 1.0)))
ob_icosphere_003.location = (-1.668, -0.2052, 6.117)
ob_icosphere_003.lineart.crease_threshold = 0.0
ob_cube_010.parent = ob_armature
ob_cube_010.matrix_parent_inverse = Matrix(((0.831, 0.4111, -0.3748, 3.775), (-0.4111, 4.023e-07, -0.9116, 3.544), (-0.3748, 0.9116, 0.169, -1.415), (-0.0, -0.0, -0.0, 1.0)))
ob_cube_010.location = (-1.968, -0.2089, 5.397)
ob_cube_010.lineart.crease_threshold = 0.0
ob_cube_011.parent = ob_armature
ob_cube_011.matrix_parent_inverse = Matrix(((0.9752, 0.1583, -0.1543, 2.951), (-0.1583, 0.01294, -0.9873, 3.494), (-0.1543, 0.9873, 0.03769, -0.2661), (-0.0, -0.0, -0.0, 1.0)))
ob_cube_011.location = (-2.392, -0.2088, 4.368)
ob_cube_011.lineart.crease_threshold = 0.0
ob_cube_012.parent = ob_armature
ob_cube_012.matrix_parent_inverse = Matrix(((0.9752, 0.1583, -0.1543, 2.951), (-0.1583, 0.01294, -0.9873, 3.494), (-0.1543, 0.9873, 0.03769, -0.2661), (-0.0, -0.0, -0.0, 1.0)))
ob_cube_012.location = (-2.104, 1.867, 4.41)
ob_cube_012.lineart.crease_threshold = 0.0
ob_cube_013.parent = ob_armature
ob_cube_013.matrix_parent_inverse = Matrix(((0.9719, -0.1759, 0.1563, -1.399), (0.1759, 0.1016, -0.9792, 2.562), (0.1563, 0.9792, 0.1297, -0.1058), (-0.0, 0.0, -0.0, 1.0)))
ob_cube_013.location = (0.765, -0.5105, 3.647)
ob_cube_013.lineart.crease_threshold = 0.0
ob_icosphere_004.parent = ob_armature
ob_icosphere_004.matrix_parent_inverse = Matrix(((0.9861, -0.1194, 0.1156, -1.278), (0.1194, 0.02559, -0.9925, 0.3871), (0.1156, 0.9925, 0.03951, 0.1845), (-0.0, 0.0, -0.0, 1.0)))
ob_icosphere_004.location = (0.9704, 1.822, 2.481)
ob_icosphere_004.lineart.crease_threshold = 0.0
ob_cube_014.parent = ob_armature
ob_cube_014.matrix_parent_inverse = Matrix(((0.9861, -0.1194, 0.1156, -1.278), (0.1194, 0.02559, -0.9925, 0.3871), (0.1156, 0.9925, 0.03951, 0.1845), (-0.0, 0.0, -0.0, 1.0)))
ob_cube_014.location = (1.123, 1.822, 1.354)
ob_cube_014.lineart.crease_threshold = 0.0
ob_cube_015.parent = ob_armature
ob_cube_015.matrix_parent_inverse = Matrix(((0.9262, -0.1327, 0.3529, -1.336), (0.1327, -0.7614, -0.6345, -1.189), (0.3529, 0.6345, -0.6876, 0.1593), (-0.0, 0.0, 0.0, 1.0)))
ob_cube_015.location = (-4.642, -0.6194, -0.02389)
ob_cube_015.lineart.crease_threshold = 0.0
ob_cube_016.parent = ob_armature
ob_cube_016.matrix_parent_inverse = Matrix(((0.9719, 0.1759, -0.1563, 1.361), (-0.1759, 0.1016, -0.9792, 2.569), (-0.1563, 0.9792, 0.1297, -0.09963), (-0.0, -0.0, -0.0, 1.0)))
ob_cube_016.location = (-0.6736, -0.5011, 3.647)
ob_cube_016.lineart.crease_threshold = 0.0
ob_icosphere_005.parent = ob_armature
ob_icosphere_005.matrix_parent_inverse = Matrix(((0.9861, 0.1194, -0.1156, 1.239), (-0.1194, 0.0256, -0.9925, 0.3918), (-0.1156, 0.9925, 0.03951, 0.1891), (-0.0, -0.0, -0.0, 1.0)))
ob_icosphere_005.location = (-0.879, 1.831, 2.481)
ob_icosphere_005.lineart.crease_threshold = 0.0
ob_cube_017.parent = ob_armature
ob_cube_017.matrix_parent_inverse = Matrix(((0.9861, 0.1194, -0.1156, 1.239), (-0.1194, 0.0256, -0.9925, 0.3918), (-0.1156, 0.9925, 0.03951, 0.1891), (-0.0, -0.0, -0.0, 1.0)))
ob_cube_017.location = (-1.031, 1.831, 1.354)
ob_cube_017.lineart.crease_threshold = 0.0
ob_cube_018.parent = ob_armature
ob_cube_018.matrix_parent_inverse = Matrix(((0.9262, 0.1327, -0.3529, 1.299), (-0.1327, -0.7614, -0.6345, -1.184), (-0.3529, 0.6345, -0.6876, 0.1732), (-0.0, -0.0, 0.0, 1.0)))
ob_cube_018.location = (4.734, -0.61, -0.02389)
ob_cube_018.lineart.crease_threshold = 0.0
ob_armature.location = (6.828, -1.602, 4.698)
ob_armature.show_in_front = True
ob_armature.lineart.crease_threshold = 0.0
ob_empty.location = (1.889, 0.4716, 1.077)
ob_empty.rotation_euler = (1.571, -0.0, 0.0)
ob_empty.empty_display_type = 'IMAGE'
ob_empty.empty_display_size = 5.0
ob_empty.lineart.crease_threshold = 0.0
ob_empty_001.location = (-0.9437, -0.4503, 1.062)
ob_empty_001.rotation_euler = (1.571, -0.0, 1.571)
ob_empty_001.empty_display_type = 'IMAGE'
ob_empty_001.empty_display_size = 5.0
ob_empty_001.lineart.crease_threshold = 0.0

# ---- collection membership
col_collection.objects.link(ob_cube)
col_collection.objects.link(ob_cube_001)
col_collection.objects.link(ob_cube_002)
col_collection.objects.link(ob_cube_003)
col_collection.objects.link(ob_cube_004)
col_collection.objects.link(ob_icosphere)
col_collection.objects.link(ob_cube_005)
col_collection.objects.link(ob_icosphere_001)
col_collection.objects.link(ob_cube_006)
col_collection.objects.link(ob_cube_007)
col_collection.objects.link(ob_cube_008)
col_collection.objects.link(ob_icosphere_002)
col_collection.objects.link(ob_cube_009)
col_collection.objects.link(ob_icosphere_003)
col_collection.objects.link(ob_cube_010)
col_collection.objects.link(ob_cube_011)
col_collection.objects.link(ob_cube_012)
col_collection.objects.link(ob_cube_013)
col_collection.objects.link(ob_icosphere_004)
col_collection.objects.link(ob_cube_014)
col_collection.objects.link(ob_cube_015)
col_collection.objects.link(ob_cube_016)
col_collection.objects.link(ob_icosphere_005)
col_collection.objects.link(ob_cube_017)
col_collection.objects.link(ob_cube_018)
col_collection.objects.link(ob_armature)
col_background.objects.link(ob_empty)
col_background.objects.link(ob_empty_001)

# ---- scene / render settings (as saved in the file)
scene.frame_start = 1; scene.frame_end = 250; scene.frame_set(60)
scene.render.engine = 'BLENDER_EEVEE_NEXT'
scene.cycles.use_denoising = False
scene.cycles.samples = 128
scene.cycles.sampling_pattern = 'TABULATED_SOBOL'
scene.cycles.use_adaptive_sampling = False
scene.cycles.use_light_tree = False
scene.view_settings.view_transform = 'Filmic'
bpy.context.view_layer.update()

# ---- added for rendering (the .blend has no active camera and no usable light): camera, sun
cam_auto = bpy.data.cameras.new('AutoCamera')
cam_auto.lens = 50.0
cam_auto.sensor_width = 36.0
cam_auto.clip_end = 1000.0
ob_auto_camera = bpy.data.objects.new('AutoCamera', cam_auto)
scene.collection.objects.link(ob_auto_camera)
ob_auto_camera.location = (10.116, -13.0222, 13.1059)
ob_auto_camera.rotation_euler = (1.09748, -7.21219e-08, 0.694738)
scene.camera = ob_auto_camera
light_auto_sun = bpy.data.lights.new('AutoSun', 'SUN')
light_auto_sun.energy = 3.0
light_auto_sun.angle = 0.0523599
ob_auto_sun = bpy.data.objects.new('AutoSun', light_auto_sun)
scene.collection.objects.link(ob_auto_sun)
ob_auto_sun.rotation_euler = (0.872665, 0.174533, 0.523599)
bpy.context.view_layer.update()
